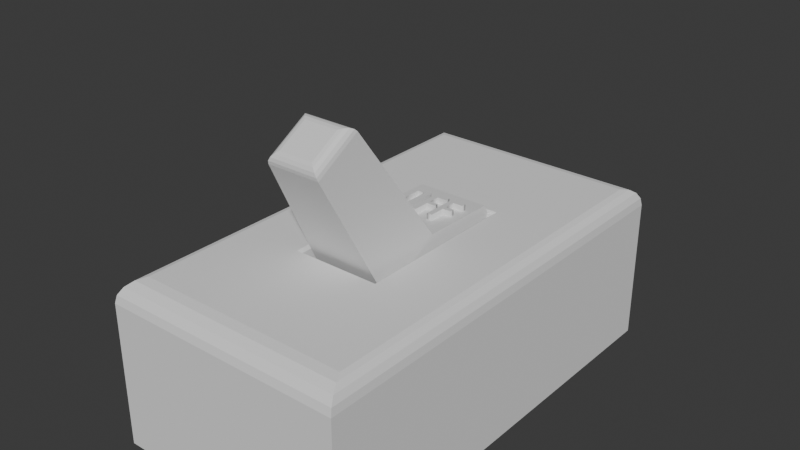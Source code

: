 # Source: lightswitch.blend  (saved by Blender 4.2.66; exported with 4.5.12 LTS)
import bpy
from mathutils import Matrix  # noqa: F401  (used for matrix-valued properties, if any)

bpy.ops.wm.read_factory_settings(use_empty=True)
scene = bpy.context.scene
scene.name = 'Scene'

# ---- collections
col_collection = bpy.data.collections.new('Collection'); scene.collection.children.link(col_collection)

# ---- materials (node trees are filled in below, after node groups)
mat_material_001 = bpy.data.materials.new('Material.001')
mat_material_002 = bpy.data.materials.new('Material.002')

# ---- material node trees
mat_material_001.use_nodes = True; mat_material_001.node_tree.nodes.clear()
_N = mat_material_001.node_tree.nodes; _L = mat_material_001.node_tree.links
n0 = _N.new('ShaderNodeBsdfPrincipled'); n0.name = 'Principled BSDF'; n0.location = (10, 300)
n1 = _N.new('ShaderNodeOutputMaterial'); n1.name = 'Material Output'; n1.location = (300, 300)
_L.new(n0.outputs[0], n1.inputs[0])
n1.is_active_output = True
mat_material_002.use_nodes = True; mat_material_002.node_tree.nodes.clear()
_N = mat_material_002.node_tree.nodes; _L = mat_material_002.node_tree.links
n0 = _N.new('ShaderNodeBsdfPrincipled'); n0.name = 'Principled BSDF'; n0.location = (10, 300)
n1 = _N.new('ShaderNodeOutputMaterial'); n1.name = 'Material Output'; n1.location = (300, 300)
_L.new(n0.outputs[0], n1.inputs[0])
n1.is_active_output = True

# ---- world
world_world = bpy.data.worlds.new('World'); scene.world = world_world
world_world.use_nodes = True; world_world.node_tree.nodes.clear()
_N = world_world.node_tree.nodes; _L = world_world.node_tree.links
n0 = _N.new('ShaderNodeOutputWorld'); n0.name = 'World Output'; n0.location = (300, 300)
n1 = _N.new('ShaderNodeBackground'); n1.name = 'Background'; n1.location = (10, 300)
n1.inputs[0].default_value = (0.05088, 0.05088, 0.05088, 1.0)
_L.new(n1.outputs[0], n0.inputs[0])
n0.is_active_output = True
world_world.color = (0.05088, 0.05088, 0.05088)
world_world.sun_shadow_jitter_overblur = 0.0

# ---- meshes
me_cube_001 = bpy.data.meshes.new('Cube.001')
me_cube_001.from_pydata([(-0.442, -0.4481, -0.1871), (-0.442, -0.4481, 0.7374), (-0.442, 0.4481, -0.1871), (-0.442, 0.4481, 0.7374), (0.442, -0.4481, -0.1871), (0.442, -0.4481, 0.7374), (0.442, 0.4481, -0.1871), (0.442, 0.4481, 0.7374), (-0.3246, -0.3291, 2.521), (-0.2074, -0.2117, 2.631), (-0.3134, -0.3179, 2.563), (-0.2873, -0.2917, 2.599), (-0.25, -0.2544, 2.622), (-0.2074, 0.2117, 2.631), (-0.3246, 0.3291, 2.521), (-0.25, 0.2544, 2.622), (-0.2873, 0.2917, 2.599), (-0.3134, 0.3179, 2.563), (0.2074, 0.2117, 2.631), (0.3246, 0.3291, 2.521), (0.25, 0.2544, 2.622), (0.2873, 0.2917, 2.599), (0.3134, 0.3179, 2.563), (0.2074, -0.2117, 2.631), (0.3246, -0.3291, 2.521), (0.25, -0.2544, 2.622), (0.2873, -0.2917, 2.599), (0.3134, -0.3179, 2.563), (1.242, 0.4481, 0.2374), (1.242, 0.4481, -0.2734), (1.242, -0.4481, -0.2734), (1.242, -0.4481, 0.2374), (-1.242, 0.4481, -0.2734), (-1.242, -0.4481, -0.2734), (-1.242, -0.4481, 0.2374), (-1.242, 0.4481, 0.2374), (-0.7115, -0.2563, 0.6519), (-1.096, -0.2563, 0.4123), (-1.096, -0.1969, 0.4123), (-0.8541, -0.08832, 0.5631), (-0.857, -0.08901, 0.5613), (-0.8598, -0.08964, 0.5596), (-0.8625, -0.09022, 0.5579), (-0.865, -0.09073, 0.5563), (-0.8675, -0.09118, 0.5548), (-0.8699, -0.09157, 0.5533), (-0.8721, -0.0919, 0.5519), (-0.8743, -0.09218, 0.5505), (-0.8764, -0.09239, 0.5493), (-0.8783, -0.09254, 0.5481), (-0.8801, -0.09263, 0.5469), (-0.8819, -0.09266, 0.5458), (-1.096, -0.09266, 0.4123), (-1.096, -0.02664, 0.4123), (-0.7115, -0.02664, 0.6519), (-0.7115, -0.086, 0.6519), (-0.9487, -0.1946, 0.5042), (-0.9458, -0.1939, 0.506), (-0.943, -0.1933, 0.5077), (-0.9403, -0.1927, 0.5094), (-0.9378, -0.1922, 0.511), (-0.9353, -0.1917, 0.5125), (-0.9329, -0.1913, 0.514), (-0.9307, -0.191, 0.5154), (-0.9285, -0.1907, 0.5168), (-0.9265, -0.1905, 0.5181), (-0.9245, -0.1904, 0.5193), (-0.9227, -0.1903, 0.5204), (-0.9209, -0.1902, 0.5215), (-0.7115, -0.1902, 0.6519), (-0.7469, 0.0278, 0.6299), (-1.061, 0.0278, 0.4342), (-1.067, 0.02808, 0.4307), (-1.072, 0.02894, 0.4275), (-1.076, 0.03037, 0.4247), (-1.081, 0.03237, 0.4221), (-1.084, 0.03494, 0.4198), (-1.087, 0.03808, 0.4178), (-1.09, 0.04179, 0.4161), (-1.092, 0.04607, 0.4148), (-1.094, 0.05093, 0.4137), (-1.095, 0.05635, 0.4129), (-1.096, 0.06235, 0.4125), (-1.096, 0.06892, 0.4123), (-1.096, 0.216, 0.4123), (-1.096, 0.2224, 0.4125), (-1.095, 0.2283, 0.4129), (-1.094, 0.2336, 0.4137), (-1.092, 0.2384, 0.4148), (-1.09, 0.2426, 0.4161), (-1.087, 0.2462, 0.4178), (-1.084, 0.2493, 0.4198), (-1.081, 0.2518, 0.4221), (-1.076, 0.2537, 0.4247), (-1.072, 0.2551, 0.4275), (-1.067, 0.256, 0.4307), (-1.061, 0.2563, 0.4342), (-0.7469, 0.2563, 0.6299), (-0.7413, 0.256, 0.6334), (-0.7361, 0.2551, 0.6366), (-0.7314, 0.2537, 0.6395), (-0.7273, 0.2518, 0.6421), (-0.7236, 0.2493, 0.6444), (-0.7204, 0.2462, 0.6464), (-0.7177, 0.2426, 0.6481), (-0.7155, 0.2384, 0.6495), (-0.7137, 0.2336, 0.6505), (-0.7125, 0.2283, 0.6513), (-0.7118, 0.2224, 0.6518), (-0.7115, 0.216, 0.6519), (-0.7115, 0.06892, 0.6519), (-0.7118, 0.06235, 0.6518), (-0.7125, 0.05635, 0.6513), (-0.7137, 0.05093, 0.6505), (-0.7155, 0.04607, 0.6495), (-0.7177, 0.04179, 0.6481), (-0.7204, 0.03808, 0.6464), (-0.7236, 0.03494, 0.6444), (-0.7273, 0.03237, 0.6421), (-0.7314, 0.03037, 0.6395), (-0.7361, 0.02894, 0.6366), (-0.7413, 0.02808, 0.6334), (-1.047, 0.1885, 0.4431), (-1.047, 0.09555, 0.4431), (-0.7609, 0.09555, 0.6211), (-0.7609, 0.1885, 0.6211), (-0.6375, -0.2563, 0.5331), (-1.022, -0.2563, 0.2935), (-1.022, -0.1969, 0.2935), (-0.7801, -0.08832, 0.4443), (-0.783, -0.08901, 0.4425), (-0.7858, -0.08964, 0.4407), (-0.7884, -0.09022, 0.4391), (-0.791, -0.09073, 0.4375), (-0.7935, -0.09118, 0.4359), (-0.7959, -0.09157, 0.4345), (-0.7981, -0.0919, 0.433), (-0.8003, -0.09218, 0.4317), (-0.8023, -0.09239, 0.4304), (-0.8043, -0.09254, 0.4292), (-0.8061, -0.09263, 0.4281), (-0.8078, -0.09266, 0.427), (-1.022, -0.09266, 0.2935), (-1.022, -0.02664, 0.2935), (-0.6375, -0.02664, 0.5331), (-0.6375, -0.086, 0.5331), (-0.8747, -0.1946, 0.3854), (-0.8718, -0.1939, 0.3872), (-0.869, -0.1933, 0.3889), (-0.8663, -0.1927, 0.3906), (-0.8638, -0.1922, 0.3922), (-0.8613, -0.1917, 0.3937), (-0.8589, -0.1913, 0.3952), (-0.8566, -0.191, 0.3966), (-0.8545, -0.1907, 0.3979), (-0.8524, -0.1905, 0.3992), (-0.8505, -0.1904, 0.4004), (-0.8487, -0.1903, 0.4016), (-0.8469, -0.1902, 0.4027), (-0.6375, -0.1902, 0.5331), (-0.6729, 0.0278, 0.511), (-0.987, 0.0278, 0.3154), (-0.9926, 0.02808, 0.3119), (-0.9978, 0.02894, 0.3087), (-1.002, 0.03037, 0.3058), (-1.007, 0.03237, 0.3032), (-1.01, 0.03494, 0.301), (-1.013, 0.03808, 0.299), (-1.016, 0.04179, 0.2973), (-1.018, 0.04607, 0.2959), (-1.02, 0.05093, 0.2949), (-1.021, 0.05635, 0.2941), (-1.022, 0.06235, 0.2937), (-1.022, 0.06892, 0.2935), (-1.022, 0.216, 0.2935), (-1.022, 0.2224, 0.2937), (-1.021, 0.2283, 0.2941), (-1.02, 0.2336, 0.2949), (-1.018, 0.2384, 0.2959), (-1.016, 0.2426, 0.2973), (-1.013, 0.2462, 0.299), (-1.01, 0.2493, 0.301), (-1.007, 0.2518, 0.3032), (-1.002, 0.2537, 0.3058), (-0.9978, 0.2551, 0.3087), (-0.9926, 0.256, 0.3119), (-0.987, 0.2563, 0.3154), (-0.6729, 0.2563, 0.511), (-0.6673, 0.256, 0.5146), (-0.6621, 0.2551, 0.5178), (-0.6574, 0.2537, 0.5207), (-0.6533, 0.2518, 0.5233), (-0.6496, 0.2493, 0.5256), (-0.6464, 0.2462, 0.5276), (-0.6437, 0.2426, 0.5293), (-0.6415, 0.2384, 0.5306), (-0.6397, 0.2336, 0.5317), (-0.6385, 0.2283, 0.5325), (-0.6378, 0.2224, 0.5329), (-0.6375, 0.216, 0.5331), (-0.6375, 0.06892, 0.5331), (-0.6378, 0.06235, 0.5329), (-0.6385, 0.05635, 0.5325), (-0.6397, 0.05093, 0.5317), (-0.6415, 0.04607, 0.5306), (-0.6437, 0.04179, 0.5293), (-0.6464, 0.03808, 0.5276), (-0.6496, 0.03494, 0.5256), (-0.6533, 0.03237, 0.5233), (-0.6574, 0.03037, 0.5207), (-0.6621, 0.02894, 0.5178), (-0.6673, 0.02808, 0.5146), (-0.9728, 0.1885, 0.3243), (-0.9728, 0.09555, 0.3243), (-0.6869, 0.09555, 0.5023), (-0.6869, 0.1885, 0.5023), (-0.6729, 0.0278, 0.511), (-0.7469, 0.0278, 0.6299), (-0.987, 0.0278, 0.3154), (-1.061, 0.0278, 0.4342), (-0.9926, 0.02808, 0.3119), (-1.067, 0.02808, 0.4307), (-0.9978, 0.02894, 0.3087), (-1.072, 0.02894, 0.4275), (-1.002, 0.03037, 0.3058), (-1.076, 0.03037, 0.4247), (-1.007, 0.03237, 0.3032), (-1.081, 0.03237, 0.4221), (-1.01, 0.03494, 0.301), (-1.084, 0.03494, 0.4198), (-1.013, 0.03808, 0.299), (-1.087, 0.03808, 0.4178), (-1.016, 0.04179, 0.2973), (-1.09, 0.04179, 0.4161), (-1.018, 0.04607, 0.2959), (-1.092, 0.04607, 0.4148), (-1.02, 0.05093, 0.2949), (-1.094, 0.05093, 0.4137), (-1.021, 0.05635, 0.2941), (-1.095, 0.05635, 0.4129), (-1.022, 0.06235, 0.2937), (-1.096, 0.06235, 0.4125), (-1.022, 0.06892, 0.2935), (-1.096, 0.06892, 0.4123), (-1.022, 0.216, 0.2935), (-1.096, 0.216, 0.4123), (-1.022, 0.2224, 0.2937), (-1.096, 0.2224, 0.4125), (-1.021, 0.2283, 0.2941), (-1.095, 0.2283, 0.4129), (-1.02, 0.2336, 0.2949), (-1.094, 0.2336, 0.4137), (-1.018, 0.2384, 0.2959), (-1.092, 0.2384, 0.4148), (-1.016, 0.2426, 0.2973), (-1.09, 0.2426, 0.4161), (-1.013, 0.2462, 0.299), (-1.087, 0.2462, 0.4178), (-1.01, 0.2493, 0.301), (-1.084, 0.2493, 0.4198), (-1.007, 0.2518, 0.3032), (-1.081, 0.2518, 0.4221), (-1.002, 0.2537, 0.3058), (-1.076, 0.2537, 0.4247), (-0.9978, 0.2551, 0.3087), (-1.072, 0.2551, 0.4275), (-0.9926, 0.256, 0.3119), (-1.067, 0.256, 0.4307), (-0.987, 0.2563, 0.3154), (-1.061, 0.2563, 0.4342), (-0.6729, 0.2563, 0.511), (-0.7469, 0.2563, 0.6299), (-0.6673, 0.256, 0.5146), (-0.7413, 0.256, 0.6334), (-0.6621, 0.2551, 0.5178), (-0.7361, 0.2551, 0.6366), (-0.6574, 0.2537, 0.5207), (-0.7314, 0.2537, 0.6395), (-0.6533, 0.2518, 0.5233), (-0.7273, 0.2518, 0.6421), (-0.6496, 0.2493, 0.5256), (-0.7236, 0.2493, 0.6444), (-0.6464, 0.2462, 0.5276), (-0.7204, 0.2462, 0.6464), (-0.6437, 0.2426, 0.5293), (-0.7177, 0.2426, 0.6481), (-0.6415, 0.2384, 0.5306), (-0.7155, 0.2384, 0.6495), (-0.6397, 0.2336, 0.5317), (-0.7137, 0.2336, 0.6505), (-0.6385, 0.2283, 0.5325), (-0.7125, 0.2283, 0.6513), (-0.6378, 0.2224, 0.5329), (-0.7118, 0.2224, 0.6518), (-0.6375, 0.216, 0.5331), (-0.7115, 0.216, 0.6519), (-0.6375, 0.06892, 0.5331), (-0.7115, 0.06892, 0.6519), (-0.6378, 0.06235, 0.5329), (-0.7118, 0.06235, 0.6518), (-0.6385, 0.05635, 0.5325), (-0.7125, 0.05635, 0.6513), (-0.6397, 0.05093, 0.5317), (-0.7137, 0.05093, 0.6505), (-0.6415, 0.04607, 0.5306), (-0.7155, 0.04607, 0.6495), (-0.6437, 0.04179, 0.5293), (-0.7177, 0.04179, 0.6481), (-0.6464, 0.03808, 0.5276), (-0.7204, 0.03808, 0.6464), (-0.6496, 0.03494, 0.5256), (-0.7236, 0.03494, 0.6444), (-0.6533, 0.03237, 0.5233), (-0.7273, 0.03237, 0.6421), (-0.6574, 0.03037, 0.5207), (-0.7314, 0.03037, 0.6395), (-0.6621, 0.02894, 0.5178), (-0.7361, 0.02894, 0.6366), (-0.6673, 0.02808, 0.5146), (-0.7413, 0.02808, 0.6334), (-0.9728, 0.1885, 0.3243), (-1.047, 0.1885, 0.4431), (-0.9728, 0.09555, 0.3243), (-1.047, 0.09555, 0.4431), (-0.6869, 0.09555, 0.5023), (-0.7609, 0.09555, 0.6211), (-0.6869, 0.1885, 0.5023), (-0.7609, 0.1885, 0.6211), (-0.6375, -0.2563, 0.5331), (-0.7115, -0.2563, 0.6519), (-1.022, -0.2563, 0.2935), (-1.096, -0.2563, 0.4123), (-1.022, -0.1969, 0.2935), (-1.096, -0.1969, 0.4123), (-0.7801, -0.08832, 0.4443), (-0.8541, -0.08832, 0.5631), (-0.783, -0.08901, 0.4425), (-0.857, -0.08901, 0.5613), (-0.7858, -0.08964, 0.4407), (-0.8598, -0.08964, 0.5596), (-0.7884, -0.09022, 0.4391), (-0.8625, -0.09022, 0.5579), (-0.791, -0.09073, 0.4375), (-0.865, -0.09073, 0.5563), (-0.7935, -0.09118, 0.4359), (-0.8675, -0.09118, 0.5548), (-0.7959, -0.09157, 0.4345), (-0.8699, -0.09157, 0.5533), (-0.7981, -0.0919, 0.433), (-0.8721, -0.0919, 0.5519), (-0.8003, -0.09218, 0.4317), (-0.8743, -0.09218, 0.5505), (-0.8023, -0.09239, 0.4304), (-0.8764, -0.09239, 0.5493), (-0.8043, -0.09254, 0.4292), (-0.8783, -0.09254, 0.5481), (-0.8061, -0.09263, 0.4281), (-0.8801, -0.09263, 0.5469), (-0.8078, -0.09266, 0.427), (-0.8819, -0.09266, 0.5458), (-1.022, -0.09266, 0.2935), (-1.096, -0.09266, 0.4123), (-1.022, -0.02664, 0.2935), (-1.096, -0.02664, 0.4123), (-0.6375, -0.02664, 0.5331), (-0.7115, -0.02664, 0.6519), (-0.6375, -0.086, 0.5331), (-0.7115, -0.086, 0.6519), (-0.8747, -0.1946, 0.3854), (-0.9487, -0.1946, 0.5042), (-0.8718, -0.1939, 0.3872), (-0.9458, -0.1939, 0.506), (-0.869, -0.1933, 0.3889), (-0.943, -0.1933, 0.5077), (-0.8663, -0.1927, 0.3906), (-0.9403, -0.1927, 0.5094), (-0.8638, -0.1922, 0.3922), (-0.9378, -0.1922, 0.511), (-0.8613, -0.1917, 0.3937), (-0.9353, -0.1917, 0.5125), (-0.8589, -0.1913, 0.3952), (-0.9329, -0.1913, 0.514), (-0.8566, -0.191, 0.3966), (-0.9307, -0.191, 0.5154), (-0.8545, -0.1907, 0.3979), (-0.9285, -0.1907, 0.5168), (-0.8524, -0.1905, 0.3992), (-0.9265, -0.1905, 0.5181), (-0.8505, -0.1904, 0.4004), (-0.9245, -0.1904, 0.5193), (-0.8487, -0.1903, 0.4016), (-0.9227, -0.1903, 0.5204), (-0.8469, -0.1902, 0.4027), (-0.9209, -0.1902, 0.5215), (-0.6375, -0.1902, 0.5331), (-0.7115, -0.1902, 0.6519), (1.08, -0.3537, 0.4226), (1.029, -0.3537, 0.4543), (1.029, -0.2364, 0.4543), (0.915, -0.2364, 0.5252), (0.915, -0.3366, 0.5252), (0.8652, -0.3366, 0.5562), (0.8652, -0.2364, 0.5562), (0.6951, -0.2364, 0.6622), (0.6951, -0.1687, 0.6622), (1.08, -0.1687, 0.4226), (1.08, -0.1302, 0.4226), (1.029, -0.1302, 0.4543), (1.029, -0.01289, 0.4543), (0.915, -0.01289, 0.5252), (0.915, -0.1131, 0.5252), (0.8652, -0.1131, 0.5562), (0.8652, -0.01289, 0.5562), (0.6951, -0.01289, 0.6622), (0.6951, 0.05487, 0.6622), (1.08, 0.05487, 0.4226), (1.044, 0.1093, 0.4446), (0.7302, 0.1093, 0.6403), (0.7246, 0.1096, 0.6438), (0.7195, 0.1105, 0.647), (0.7148, 0.1119, 0.6499), (0.7107, 0.1139, 0.6524), (0.707, 0.1164, 0.6547), (0.7039, 0.1196, 0.6567), (0.7012, 0.1233, 0.6584), (0.699, 0.1276, 0.6597), (0.6973, 0.1324, 0.6608), (0.696, 0.1379, 0.6616), (0.6953, 0.1439, 0.662), (0.6951, 0.1504, 0.6622), (0.6951, 0.2975, 0.6622), (0.6953, 0.304, 0.662), (0.696, 0.3098, 0.6616), (0.6973, 0.3151, 0.6608), (0.699, 0.3199, 0.6597), (0.7012, 0.3241, 0.6584), (0.7039, 0.3277, 0.6567), (0.707, 0.3308, 0.6547), (0.7107, 0.3333, 0.6524), (0.7148, 0.3353, 0.6499), (0.7195, 0.3367, 0.647), (0.7246, 0.3375, 0.6438), (0.7302, 0.3378, 0.6403), (1.044, 0.3378, 0.4446), (1.05, 0.3375, 0.4411), (1.055, 0.3367, 0.4379), (1.06, 0.3353, 0.435), (1.064, 0.3333, 0.4324), (1.068, 0.3308, 0.4301), (1.071, 0.3277, 0.4281), (1.074, 0.3241, 0.4264), (1.076, 0.3199, 0.425), (1.078, 0.3151, 0.424), (1.079, 0.3098, 0.4232), (1.079, 0.304, 0.4227), (1.08, 0.2975, 0.4226), (1.08, 0.1504, 0.4226), (1.079, 0.1439, 0.4227), (1.079, 0.1379, 0.4232), (1.078, 0.1324, 0.424), (1.076, 0.1276, 0.425), (1.074, 0.1233, 0.4264), (1.071, 0.1196, 0.4281), (1.068, 0.1164, 0.4301), (1.064, 0.1139, 0.4324), (1.06, 0.1119, 0.435), (1.055, 0.1105, 0.4379), (1.05, 0.1096, 0.4411), (0.7445, 0.27, 0.6314), (0.7445, 0.1771, 0.6314), (1.03, 0.1771, 0.4534), (1.03, 0.27, 0.4534), (1.006, -0.3537, 0.3038), (0.9548, -0.3537, 0.3354), (0.9548, -0.2364, 0.3354), (0.841, -0.2364, 0.4063), (0.841, -0.3366, 0.4063), (0.7911, -0.3366, 0.4374), (0.7911, -0.2364, 0.4374), (0.6211, -0.2364, 0.5433), (0.6211, -0.1687, 0.5433), (1.006, -0.1687, 0.3038), (1.006, -0.1302, 0.3038), (0.9548, -0.1302, 0.3354), (0.9548, -0.01289, 0.3354), (0.841, -0.01289, 0.4063), (0.841, -0.1131, 0.4063), (0.7911, -0.1131, 0.4374), (0.7911, -0.01289, 0.4374), (0.6211, -0.01289, 0.5433), (0.6211, 0.05487, 0.5433), (1.006, 0.05487, 0.3038), (0.9703, 0.1093, 0.3258), (0.6562, 0.1093, 0.5214), (0.6506, 0.1096, 0.5249), (0.6455, 0.1105, 0.5281), (0.6408, 0.1119, 0.531), (0.6367, 0.1139, 0.5336), (0.633, 0.1164, 0.5359), (0.6298, 0.1196, 0.5379), (0.6272, 0.1233, 0.5395), (0.625, 0.1276, 0.5409), (0.6233, 0.1324, 0.542), (0.622, 0.1379, 0.5427), (0.6213, 0.1439, 0.5432), (0.6211, 0.1504, 0.5433), (0.6211, 0.2975, 0.5433), (0.6213, 0.304, 0.5432), (0.622, 0.3098, 0.5427), (0.6233, 0.3151, 0.542), (0.625, 0.3199, 0.5409), (0.6272, 0.3241, 0.5395), (0.6298, 0.3277, 0.5379), (0.633, 0.3308, 0.5359), (0.6367, 0.3333, 0.5336), (0.6408, 0.3353, 0.531), (0.6455, 0.3367, 0.5281), (0.6506, 0.3375, 0.5249), (0.6562, 0.3378, 0.5214), (0.9703, 0.3378, 0.3258), (0.976, 0.3375, 0.3223), (0.9811, 0.3367, 0.3191), (0.9858, 0.3353, 0.3162), (0.99, 0.3333, 0.3136), (0.9937, 0.3308, 0.3113), (0.9969, 0.3277, 0.3093), (0.9996, 0.3241, 0.3076), (1.002, 0.3199, 0.3062), (1.003, 0.3151, 0.3051), (1.005, 0.3098, 0.3044), (1.005, 0.304, 0.3039), (1.006, 0.2975, 0.3038), (1.006, 0.1504, 0.3038), (1.005, 0.1439, 0.3039), (1.005, 0.1379, 0.3044), (1.003, 0.1324, 0.3051), (1.002, 0.1276, 0.3062), (0.9996, 0.1233, 0.3076), (0.9969, 0.1196, 0.3093), (0.9937, 0.1164, 0.3113), (0.99, 0.1139, 0.3136), (0.9858, 0.1119, 0.3162), (0.9811, 0.1105, 0.3191), (0.976, 0.1096, 0.3223), (0.6705, 0.27, 0.5126), (0.6705, 0.1771, 0.5126), (0.9563, 0.1771, 0.3345), (0.9563, 0.27, 0.3345), (0.9703, 0.1093, 0.3258), (1.044, 0.1093, 0.4446), (0.6562, 0.1093, 0.5214), (0.7302, 0.1093, 0.6403), (0.6506, 0.1096, 0.5249), (0.7246, 0.1096, 0.6438), (0.6455, 0.1105, 0.5281), (0.7195, 0.1105, 0.647), (0.6408, 0.1119, 0.531), (0.7148, 0.1119, 0.6499), (0.6367, 0.1139, 0.5336), (0.7107, 0.1139, 0.6524), (0.633, 0.1164, 0.5359), (0.707, 0.1164, 0.6547), (0.6298, 0.1196, 0.5379), (0.7039, 0.1196, 0.6567), (0.6272, 0.1233, 0.5395), (0.7012, 0.1233, 0.6584), (0.625, 0.1276, 0.5409), (0.699, 0.1276, 0.6597), (0.6233, 0.1324, 0.542), (0.6973, 0.1324, 0.6608), (0.622, 0.1379, 0.5427), (0.696, 0.1379, 0.6616), (0.6213, 0.1439, 0.5432), (0.6953, 0.1439, 0.662), (0.6211, 0.1504, 0.5433), (0.6951, 0.1504, 0.6622), (0.6211, 0.2975, 0.5433), (0.6951, 0.2975, 0.6622), (0.6213, 0.304, 0.5432), (0.6953, 0.304, 0.662), (0.622, 0.3098, 0.5427), (0.696, 0.3098, 0.6616), (0.6233, 0.3151, 0.542), (0.6973, 0.3151, 0.6608), (0.625, 0.3199, 0.5409), (0.699, 0.3199, 0.6597), (0.6272, 0.3241, 0.5395), (0.7012, 0.3241, 0.6584), (0.6298, 0.3277, 0.5379), (0.7039, 0.3277, 0.6567), (0.633, 0.3308, 0.5359), (0.707, 0.3308, 0.6547), (0.6367, 0.3333, 0.5336), (0.7107, 0.3333, 0.6524), (0.6408, 0.3353, 0.531), (0.7148, 0.3353, 0.6499), (0.6455, 0.3367, 0.5281), (0.7195, 0.3367, 0.647), (0.6506, 0.3375, 0.5249), (0.7246, 0.3375, 0.6438), (0.6562, 0.3378, 0.5214), (0.7302, 0.3378, 0.6403), (0.9703, 0.3378, 0.3258), (1.044, 0.3378, 0.4446), (0.976, 0.3375, 0.3223), (1.05, 0.3375, 0.4411), (0.9811, 0.3367, 0.3191), (1.055, 0.3367, 0.4379), (0.9858, 0.3353, 0.3162), (1.06, 0.3353, 0.435), (0.99, 0.3333, 0.3136), (1.064, 0.3333, 0.4324), (0.9937, 0.3308, 0.3113), (1.068, 0.3308, 0.4301), (0.9969, 0.3277, 0.3093), (1.071, 0.3277, 0.4281), (0.9996, 0.3241, 0.3076), (1.074, 0.3241, 0.4264), (1.002, 0.3199, 0.3062), (1.076, 0.3199, 0.425), (1.003, 0.3151, 0.3051), (1.078, 0.3151, 0.424), (1.005, 0.3098, 0.3044), (1.079, 0.3098, 0.4232), (1.005, 0.304, 0.3039), (1.079, 0.304, 0.4227), (1.006, 0.2975, 0.3038), (1.08, 0.2975, 0.4226), (1.006, 0.1504, 0.3038), (1.08, 0.1504, 0.4226), (1.005, 0.1439, 0.3039), (1.079, 0.1439, 0.4227), (1.005, 0.1379, 0.3044), (1.079, 0.1379, 0.4232), (1.003, 0.1324, 0.3051), (1.078, 0.1324, 0.424), (1.002, 0.1276, 0.3062), (1.076, 0.1276, 0.425), (0.9996, 0.1233, 0.3076), (1.074, 0.1233, 0.4264), (0.9969, 0.1196, 0.3093), (1.071, 0.1196, 0.4281), (0.9937, 0.1164, 0.3113), (1.068, 0.1164, 0.4301), (0.99, 0.1139, 0.3136), (1.064, 0.1139, 0.4324), (0.9858, 0.1119, 0.3162), (1.06, 0.1119, 0.435), (0.9811, 0.1105, 0.3191), (1.055, 0.1105, 0.4379), (0.976, 0.1096, 0.3223), (1.05, 0.1096, 0.4411), (0.6705, 0.27, 0.5126), (0.7445, 0.27, 0.6314), (0.6705, 0.1771, 0.5126), (0.7445, 0.1771, 0.6314), (0.9563, 0.1771, 0.3345), (1.03, 0.1771, 0.4534), (0.9563, 0.27, 0.3345), (1.03, 0.27, 0.4534), (1.006, -0.1302, 0.3038), (1.08, -0.1302, 0.4226), (0.9548, -0.1302, 0.3354), (1.029, -0.1302, 0.4543), (0.9548, -0.01289, 0.3354), (1.029, -0.01289, 0.4543), (0.841, -0.01289, 0.4063), (0.915, -0.01289, 0.5252), (0.841, -0.1131, 0.4063), (0.915, -0.1131, 0.5252), (0.7911, -0.1131, 0.4374), (0.8652, -0.1131, 0.5562), (0.7911, -0.01289, 0.4374), (0.8652, -0.01289, 0.5562), (0.6211, -0.01289, 0.5433), (0.6951, -0.01289, 0.6622), (0.6211, 0.05487, 0.5433), (0.6951, 0.05487, 0.6622), (1.006, 0.05487, 0.3038), (1.08, 0.05487, 0.4226), (1.006, -0.3537, 0.3038), (1.08, -0.3537, 0.4226), (0.9548, -0.3537, 0.3354), (1.029, -0.3537, 0.4543), (0.9548, -0.2364, 0.3354), (1.029, -0.2364, 0.4543), (0.841, -0.2364, 0.4063), (0.915, -0.2364, 0.5252), (0.841, -0.3366, 0.4063), (0.915, -0.3366, 0.5252), (0.7911, -0.3366, 0.4374), (0.8652, -0.3366, 0.5562), (0.7911, -0.2364, 0.4374), (0.8652, -0.2364, 0.5562), (0.6211, -0.2364, 0.5433), (0.6951, -0.2364, 0.6622), (0.6211, -0.1687, 0.5433), (0.6951, -0.1687, 0.6622), (1.006, -0.1687, 0.3038), (1.08, -0.1687, 0.4226)], [], [(3, 2, 32, 35), (2, 3, 7, 6), (5, 4, 30, 31), (4, 5, 1, 0), (2, 6, 4, 0), (5, 7, 19, 24), (1, 5, 24, 8), (18, 13, 9, 23), (7, 3, 14, 19), (9, 13, 15, 12), (12, 15, 16, 11), (11, 16, 17, 10), (10, 17, 14, 8), (13, 18, 20, 15), (15, 20, 21, 16), (16, 21, 22, 17), (17, 22, 19, 14), (18, 23, 25, 20), (20, 25, 26, 21), (21, 26, 27, 22), (22, 27, 24, 19), (23, 9, 12, 25), (25, 12, 11, 26), (26, 11, 10, 27), (27, 10, 8, 24), (3, 1, 8, 14), (29, 28, 31, 30), (4, 6, 29, 30), (7, 5, 31, 28), (6, 7, 28, 29), (33, 34, 35, 32), (0, 1, 34, 33), (1, 3, 35, 34), (2, 0, 33, 32), (53, 55, 54), (53, 39, 55), (39, 56, 55), (68, 36, 69), (68, 37, 36), (53, 40, 39), (38, 56, 39), (53, 41, 40), (53, 42, 41), (53, 43, 42), (53, 44, 43), (53, 45, 44), (53, 46, 45), (53, 47, 46), (53, 48, 47), (53, 49, 48), (53, 50, 49), (53, 51, 50), (53, 52, 51), (67, 37, 68), (66, 37, 67), (65, 37, 66), (64, 37, 65), (63, 37, 64), (62, 37, 63), (61, 37, 62), (60, 37, 61), (59, 37, 60), (58, 37, 59), (57, 37, 58), (56, 37, 57), (38, 37, 56), (108, 110, 109), (108, 111, 110), (108, 112, 111), (107, 112, 108), (107, 113, 112), (106, 113, 107), (106, 114, 113), (105, 114, 106), (105, 115, 114), (104, 115, 105), (104, 116, 115), (103, 116, 104), (103, 117, 116), (102, 117, 103), (102, 118, 117), (101, 118, 102), (101, 119, 118), (100, 119, 101), (100, 120, 119), (99, 120, 100), (99, 121, 120), (98, 121, 99), (98, 70, 121), (97, 70, 98), (96, 125, 97), (125, 70, 97), (125, 124, 70), (124, 71, 70), (96, 122, 125), (123, 71, 124), (96, 123, 122), (96, 71, 123), (95, 71, 96), (95, 72, 71), (94, 72, 95), (94, 73, 72), (93, 73, 94), (93, 74, 73), (93, 75, 74), (92, 75, 93), (92, 76, 75), (91, 76, 92), (91, 77, 76), (90, 77, 91), (90, 78, 77), (89, 78, 90), (89, 79, 78), (88, 79, 89), (88, 80, 79), (87, 80, 88), (87, 81, 80), (86, 81, 87), (86, 82, 81), (85, 82, 86), (85, 83, 82), (84, 83, 85), (143, 144, 145), (143, 145, 129), (129, 145, 146), (158, 159, 126), (158, 126, 127), (143, 129, 130), (128, 129, 146), (143, 130, 131), (143, 131, 132), (143, 132, 133), (143, 133, 134), (143, 134, 135), (143, 135, 136), (143, 136, 137), (143, 137, 138), (143, 138, 139), (143, 139, 140), (143, 140, 141), (143, 141, 142), (157, 158, 127), (156, 157, 127), (155, 156, 127), (154, 155, 127), (153, 154, 127), (152, 153, 127), (151, 152, 127), (150, 151, 127), (149, 150, 127), (148, 149, 127), (147, 148, 127), (146, 147, 127), (128, 146, 127), (198, 199, 200), (198, 200, 201), (198, 201, 202), (197, 198, 202), (197, 202, 203), (196, 197, 203), (196, 203, 204), (195, 196, 204), (195, 204, 205), (194, 195, 205), (194, 205, 206), (193, 194, 206), (193, 206, 207), (192, 193, 207), (192, 207, 208), (191, 192, 208), (191, 208, 209), (190, 191, 209), (190, 209, 210), (189, 190, 210), (189, 210, 211), (188, 189, 211), (188, 211, 160), (187, 188, 160), (186, 187, 215), (215, 187, 160), (215, 160, 214), (214, 160, 161), (186, 215, 212), (213, 214, 161), (186, 212, 213), (186, 213, 161), (185, 186, 161), (185, 161, 162), (184, 185, 162), (184, 162, 163), (183, 184, 163), (183, 163, 164), (183, 164, 165), (182, 183, 165), (182, 165, 166), (181, 182, 166), (181, 166, 167), (180, 181, 167), (180, 167, 168), (179, 180, 168), (179, 168, 169), (178, 179, 169), (178, 169, 170), (177, 178, 170), (177, 170, 171), (176, 177, 171), (176, 171, 172), (175, 176, 172), (175, 172, 173), (174, 175, 173), (217, 219, 218, 216), (219, 221, 220, 218), (221, 223, 222, 220), (223, 225, 224, 222), (225, 227, 226, 224), (227, 229, 228, 226), (229, 231, 230, 228), (231, 233, 232, 230), (233, 235, 234, 232), (235, 237, 236, 234), (237, 239, 238, 236), (239, 241, 240, 238), (241, 243, 242, 240), (243, 245, 244, 242), (245, 247, 246, 244), (247, 249, 248, 246), (249, 251, 250, 248), (251, 253, 252, 250), (253, 255, 254, 252), (255, 257, 256, 254), (257, 259, 258, 256), (259, 261, 260, 258), (261, 263, 262, 260), (263, 265, 264, 262), (265, 267, 266, 264), (267, 269, 268, 266), (269, 271, 270, 268), (271, 273, 272, 270), (273, 275, 274, 272), (275, 277, 276, 274), (277, 279, 278, 276), (279, 281, 280, 278), (281, 283, 282, 280), (283, 285, 284, 282), (285, 287, 286, 284), (287, 289, 288, 286), (289, 291, 290, 288), (291, 293, 292, 290), (293, 295, 294, 292), (295, 297, 296, 294), (297, 299, 298, 296), (299, 301, 300, 298), (301, 303, 302, 300), (303, 305, 304, 302), (305, 307, 306, 304), (307, 309, 308, 306), (309, 311, 310, 308), (311, 313, 312, 310), (313, 315, 314, 312), (315, 317, 316, 314), (317, 319, 318, 316), (319, 217, 216, 318), (321, 323, 322, 320), (323, 325, 324, 322), (325, 327, 326, 324), (327, 321, 320, 326), (329, 331, 330, 328), (331, 333, 332, 330), (333, 335, 334, 332), (335, 337, 336, 334), (337, 339, 338, 336), (339, 341, 340, 338), (341, 343, 342, 340), (343, 345, 344, 342), (345, 347, 346, 344), (347, 349, 348, 346), (349, 351, 350, 348), (351, 353, 352, 350), (353, 355, 354, 352), (355, 357, 356, 354), (357, 359, 358, 356), (359, 361, 360, 358), (361, 363, 362, 360), (363, 365, 364, 362), (365, 367, 366, 364), (367, 369, 368, 366), (369, 371, 370, 368), (371, 373, 372, 370), (373, 375, 374, 372), (375, 377, 376, 374), (377, 379, 378, 376), (379, 381, 380, 378), (381, 383, 382, 380), (383, 385, 384, 382), (385, 387, 386, 384), (387, 389, 388, 386), (389, 391, 390, 388), (391, 393, 392, 390), (393, 395, 394, 392), (395, 329, 328, 394), (404, 398, 405), (398, 396, 405), (398, 397, 396), (404, 399, 398), (404, 402, 399), (402, 400, 399), (402, 401, 400), (404, 403, 402), (414, 408, 415), (408, 406, 415), (408, 407, 406), (414, 409, 408), (414, 412, 409), (412, 410, 409), (412, 411, 410), (414, 413, 412), (454, 456, 455), (454, 457, 456), (454, 458, 457), (453, 458, 454), (453, 459, 458), (452, 459, 453), (452, 460, 459), (451, 460, 452), (451, 461, 460), (450, 461, 451), (450, 462, 461), (449, 462, 450), (449, 463, 462), (448, 463, 449), (448, 464, 463), (447, 464, 448), (447, 465, 464), (446, 465, 447), (446, 466, 465), (445, 466, 446), (445, 467, 466), (444, 467, 445), (444, 416, 467), (443, 416, 444), (442, 471, 443), (471, 416, 443), (471, 470, 416), (470, 417, 416), (442, 468, 471), (469, 417, 470), (442, 469, 468), (442, 417, 469), (441, 417, 442), (441, 418, 417), (440, 418, 441), (440, 419, 418), (439, 419, 440), (439, 420, 419), (439, 421, 420), (438, 421, 439), (438, 422, 421), (437, 422, 438), (437, 423, 422), (436, 423, 437), (436, 424, 423), (435, 424, 436), (435, 425, 424), (434, 425, 435), (434, 426, 425), (433, 426, 434), (433, 427, 426), (432, 427, 433), (432, 428, 427), (431, 428, 432), (431, 429, 428), (430, 429, 431), (480, 481, 474), (474, 481, 472), (474, 472, 473), (480, 474, 475), (480, 475, 478), (478, 475, 476), (478, 476, 477), (480, 478, 479), (490, 491, 484), (484, 491, 482), (484, 482, 483), (490, 484, 485), (490, 485, 488), (488, 485, 486), (488, 486, 487), (490, 488, 489), (530, 531, 532), (530, 532, 533), (530, 533, 534), (529, 530, 534), (529, 534, 535), (528, 529, 535), (528, 535, 536), (527, 528, 536), (527, 536, 537), (526, 527, 537), (526, 537, 538), (525, 526, 538), (525, 538, 539), (524, 525, 539), (524, 539, 540), (523, 524, 540), (523, 540, 541), (522, 523, 541), (522, 541, 542), (521, 522, 542), (521, 542, 543), (520, 521, 543), (520, 543, 492), (519, 520, 492), (518, 519, 547), (547, 519, 492), (547, 492, 546), (546, 492, 493), (518, 547, 544), (545, 546, 493), (518, 544, 545), (518, 545, 493), (517, 518, 493), (517, 493, 494), (516, 517, 494), (516, 494, 495), (515, 516, 495), (515, 495, 496), (515, 496, 497), (514, 515, 497), (514, 497, 498), (513, 514, 498), (513, 498, 499), (512, 513, 499), (512, 499, 500), (511, 512, 500), (511, 500, 501), (510, 511, 501), (510, 501, 502), (509, 510, 502), (509, 502, 503), (508, 509, 503), (508, 503, 504), (507, 508, 504), (507, 504, 505), (506, 507, 505), (549, 551, 550, 548), (551, 553, 552, 550), (553, 555, 554, 552), (555, 557, 556, 554), (557, 559, 558, 556), (559, 561, 560, 558), (561, 563, 562, 560), (563, 565, 564, 562), (565, 567, 566, 564), (567, 569, 568, 566), (569, 571, 570, 568), (571, 573, 572, 570), (573, 575, 574, 572), (575, 577, 576, 574), (577, 579, 578, 576), (579, 581, 580, 578), (581, 583, 582, 580), (583, 585, 584, 582), (585, 587, 586, 584), (587, 589, 588, 586), (589, 591, 590, 588), (591, 593, 592, 590), (593, 595, 594, 592), (595, 597, 596, 594), (597, 599, 598, 596), (599, 601, 600, 598), (601, 603, 602, 600), (603, 605, 604, 602), (605, 607, 606, 604), (607, 609, 608, 606), (609, 611, 610, 608), (611, 613, 612, 610), (613, 615, 614, 612), (615, 617, 616, 614), (617, 619, 618, 616), (619, 621, 620, 618), (621, 623, 622, 620), (623, 625, 624, 622), (625, 627, 626, 624), (627, 629, 628, 626), (629, 631, 630, 628), (631, 633, 632, 630), (633, 635, 634, 632), (635, 637, 636, 634), (637, 639, 638, 636), (639, 641, 640, 638), (641, 643, 642, 640), (643, 645, 644, 642), (645, 647, 646, 644), (647, 649, 648, 646), (649, 651, 650, 648), (651, 549, 548, 650), (653, 655, 654, 652), (655, 657, 656, 654), (657, 659, 658, 656), (659, 653, 652, 658), (661, 663, 662, 660), (663, 665, 664, 662), (665, 667, 666, 664), (667, 669, 668, 666), (669, 671, 670, 668), (671, 673, 672, 670), (673, 675, 674, 672), (675, 677, 676, 674), (677, 679, 678, 676), (679, 661, 660, 678), (681, 683, 682, 680), (683, 685, 684, 682), (685, 687, 686, 684), (687, 689, 688, 686), (689, 691, 690, 688), (691, 693, 692, 690), (693, 695, 694, 692), (695, 697, 696, 694), (697, 699, 698, 696), (699, 681, 680, 698)])
me_cube_001.polygons.foreach_set('use_smooth', [0, 0, 0, 0, 0, 0, 0, 0, 0, 0, 0, 0, 0, 0, 0, 0, 0, 0, 0, 0, 0, 0, 0, 0, 0, 0, 0, 0, 0, 0, 0, 0, 0, 0, 0, 0, 0, 0, 0, 0, 0, 0, 0, 0, 0, 0, 0, 0, 0, 0, 0, 0, 0, 0, 0, 0, 0, 0, 0, 0, 0, 0, 0, 0, 0, 0, 0, 0, 0, 0, 0, 0, 0, 0, 0, 0, 0, 0, 0, 0, 0, 0, 0, 0, 0, 0, 0, 0, 0, 0, 0, 0, 0, 0, 0, 0, 0, 0, 0, 0, 0, 0, 0, 0, 0, 0, 0, 0, 0, 0, 0, 0, 0, 0, 0, 0, 0, 0, 0, 0, 0, 0, 0, 0, 0, 0, 0, 0, 0, 0, 0, 0, 0, 0, 0, 0, 0, 0, 0, 0, 0, 0, 0, 0, 0, 0, 0, 0, 0, 0, 0, 0, 0, 0, 0, 0, 0, 0, 0, 0, 0, 0, 0, 0, 0, 0, 0, 0, 0, 0, 0, 0, 0, 0, 0, 0, 0, 0, 0, 0, 0, 0, 0, 0, 0, 0, 0, 0, 0, 0, 0, 0, 0, 0, 0, 0, 0, 0, 0, 0, 0, 0, 0, 0, 0, 0, 0, 0, 0, 0, 1, 1, 1, 1, 1, 1, 1, 1, 1, 1, 1, 1, 1, 1, 1, 1, 1, 1, 1, 1, 1, 1, 1, 1, 1, 1, 1, 1, 1, 1, 1, 1, 1, 1, 1, 1, 1, 1, 1, 1, 1, 1, 1, 1, 1, 1, 1, 1, 1, 1, 1, 1, 1, 1, 1, 1, 1, 1, 1, 1, 1, 1, 1, 1, 1, 1, 1, 1, 1, 1, 1, 1, 1, 1, 1, 1, 1, 1, 1, 1, 1, 1, 1, 1, 1, 1, 1, 1, 1, 1, 0, 0, 0, 0, 0, 0, 0, 0, 0, 0, 0, 0, 0, 0, 0, 0, 0, 0, 0, 0, 0, 0, 0, 0, 0, 0, 0, 0, 0, 0, 0, 0, 0, 0, 0, 0, 0, 0, 0, 0, 0, 0, 0, 0, 0, 0, 0, 0, 0, 0, 0, 0, 0, 0, 0, 0, 0, 0, 0, 0, 0, 0, 0, 0, 0, 0, 0, 0, 0, 0, 0, 0, 0, 0, 0, 0, 0, 0, 0, 0, 0, 0, 0, 0, 0, 0, 0, 0, 0, 0, 0, 0, 0, 0, 0, 0, 0, 0, 0, 0, 0, 0, 0, 0, 0, 0, 0, 0, 0, 0, 0, 0, 0, 0, 0, 0, 0, 0, 0, 0, 0, 0, 0, 0, 0, 0, 0, 0, 0, 0, 0, 0, 0, 0, 0, 0, 0, 0, 0, 0, 0, 0, 0, 0, 1, 1, 1, 1, 1, 1, 1, 1, 1, 1, 1, 1, 1, 1, 1, 1, 1, 1, 1, 1, 1, 1, 1, 1, 1, 1, 1, 1, 1, 1, 1, 1, 1, 1, 1, 1, 1, 1, 1, 1, 1, 1, 1, 1, 1, 1, 1, 1, 1, 1, 1, 1, 1, 1, 1, 1, 1, 1, 1, 1, 1, 1, 1, 1, 1, 1, 1, 1, 1, 1, 1, 1, 1, 1, 1, 1])
me_cube_001.polygons.foreach_set('material_index', [0, 0, 0, 0, 0, 0, 0, 0, 0, 0, 0, 0, 0, 0, 0, 0, 0, 0, 0, 0, 0, 0, 0, 0, 0, 0, 0, 0, 0, 0, 0, 0, 0, 0, 1, 1, 1, 1, 1, 1, 1, 1, 1, 1, 1, 1, 1, 1, 1, 1, 1, 1, 1, 1, 1, 1, 1, 1, 1, 1, 1, 1, 1, 1, 1, 1, 1, 1, 1, 1, 1, 1, 1, 1, 1, 1, 1, 1, 1, 1, 1, 1, 1, 1, 1, 1, 1, 1, 1, 1, 1, 1, 1, 1, 1, 1, 1, 1, 1, 1, 1, 1, 1, 1, 1, 1, 1, 1, 1, 1, 1, 1, 1, 1, 1, 1, 1, 1, 1, 1, 1, 1, 1, 1, 1, 1, 1, 1, 1, 1, 1, 1, 1, 1, 1, 1, 1, 1, 1, 1, 1, 1, 1, 1, 1, 1, 1, 1, 1, 1, 1, 1, 1, 1, 1, 1, 1, 1, 1, 1, 1, 1, 1, 1, 1, 1, 1, 1, 1, 1, 1, 1, 1, 1, 1, 1, 1, 1, 1, 1, 1, 1, 1, 1, 1, 1, 1, 1, 1, 1, 1, 1, 1, 1, 1, 1, 1, 1, 1, 1, 1, 1, 1, 1, 1, 1, 1, 1, 1, 1, 1, 1, 1, 1, 1, 1, 1, 1, 1, 1, 1, 1, 1, 1, 1, 1, 1, 1, 1, 1, 1, 1, 1, 1, 1, 1, 1, 1, 1, 1, 1, 1, 1, 1, 1, 1, 1, 1, 1, 1, 1, 1, 1, 1, 1, 1, 1, 1, 1, 1, 1, 1, 1, 1, 1, 1, 1, 1, 1, 1, 1, 1, 1, 1, 1, 1, 1, 1, 1, 1, 1, 1, 1, 1, 1, 1, 1, 1, 1, 1, 1, 1, 1, 1, 1, 1, 1, 1, 1, 1, 1, 1, 1, 1, 1, 1, 1, 1, 1, 1, 1, 1, 1, 1, 1, 1, 1, 1, 1, 1, 1, 1, 1, 1, 1, 1, 1, 1, 1, 1, 1, 1, 1, 1, 1, 1, 1, 1, 1, 1, 1, 1, 1, 1, 1, 1, 1, 1, 1, 1, 1, 1, 1, 1, 1, 1, 1, 1, 1, 1, 1, 1, 1, 1, 1, 1, 1, 1, 1, 1, 1, 1, 1, 1, 1, 1, 1, 1, 1, 1, 1, 1, 1, 1, 1, 1, 1, 1, 1, 1, 1, 1, 1, 1, 1, 1, 1, 1, 1, 1, 1, 1, 1, 1, 1, 1, 1, 1, 1, 1, 1, 1, 1, 1, 1, 1, 1, 1, 1, 1, 1, 1, 1, 1, 1, 1, 1, 1, 1, 1, 1, 1, 1, 1, 1, 1, 1, 1, 1, 1, 1, 1, 1, 1, 1, 1, 1, 1, 1, 1, 1, 1, 1, 1, 1, 1, 1, 1, 1, 1, 1, 1, 1, 1, 1, 1, 1, 1, 1, 1, 1, 1, 1, 1, 1, 1, 1, 1, 1, 1, 1, 1, 1, 1, 1, 1, 1, 1, 1, 1, 1, 1, 1, 1, 1, 1, 1, 1, 1, 1, 1, 1, 1, 1, 1, 1, 1, 1, 1, 1, 1, 1, 1, 1, 1, 1, 1, 1, 1, 1])
_uv = me_cube_001.uv_layers.new(name='UVMap')
_uv.uv.foreach_set('vector', [0.625, 0.25, 0.375, 0.25, 0.375, 0.25, 0.625, 0.25, 0.375, 0.25, 0.625, 0.25, 0.625, 0.5, 0.375, 0.5, 0.625, 0.75, 0.375, 0.75, 0.375, 0.75, 0.625, 0.75, 0.375, 0.75, 0.625, 0.75, 0.625, 1.0, 0.375, 1.0, 0.125, 0.5, 0.375, 0.5, 0.375, 0.75, 0.125, 0.75, 0.625, 0.75, 0.625, 0.5, 0.625, 0.5, 0.625, 0.75, 0.625, 1.0, 0.625, 0.75, 0.625, 0.75, 0.625, 1.0, 0.6683, 0.5427, 0.8317, 0.5427, 0.8317, 0.7073, 0.6683, 0.7073, 0.625, 0.5, 0.625, 0.25, 0.625, 0.25, 0.625, 0.5, 0.8317, 0.7073, 0.8317, 0.5427, 0.8485, 0.5262, 0.8485, 0.7238, 0.8485, 0.7238, 0.8485, 0.5262, 0.875, 0.5117, 0.875, 0.7383, 0.625, 0.01168, 0.625, 0.2383, 0.625, 0.247, 0.625, 0.00305, 0.625, 0.00305, 0.625, 0.247, 0.625, 0.25, 0.625, 0.0, 0.8317, 0.5427, 0.6683, 0.5427, 0.6515, 0.5262, 0.8485, 0.5262, 0.8485, 0.5262, 0.6515, 0.5262, 0.6369, 0.5, 0.8631, 0.5, 0.625, 0.2619, 0.625, 0.4881, 0.625, 0.4969, 0.625, 0.2531, 0.625, 0.2531, 0.625, 0.4969, 0.625, 0.5, 0.625, 0.25, 0.6683, 0.5427, 0.6683, 0.7073, 0.6515, 0.7238, 0.6515, 0.5262, 0.6515, 0.5262, 0.6515, 0.7238, 0.625, 0.7383, 0.625, 0.5117, 0.625, 0.5117, 0.625, 0.7383, 0.625, 0.747, 0.625, 0.503, 0.625, 0.503, 0.625, 0.747, 0.625, 0.75, 0.625, 0.5, 0.6683, 0.7073, 0.8317, 0.7073, 0.8485, 0.7238, 0.6515, 0.7238, 0.6515, 0.7238, 0.8485, 0.7238, 0.8631, 0.75, 0.6369, 0.75, 0.625, 0.7619, 0.625, 0.9881, 0.625, 0.9969, 0.625, 0.7531, 0.625, 0.7531, 0.625, 0.9969, 0.625, 1.0, 0.625, 0.75, 0.625, 0.25, 0.625, 0.0, 0.625, 0.0, 0.625, 0.25, 0.375, 0.5, 0.625, 0.5, 0.625, 0.75, 0.375, 0.75, 0.375, 0.75, 0.375, 0.5, 0.375, 0.5, 0.375, 0.75, 0.625, 0.5, 0.625, 0.75, 0.625, 0.75, 0.625, 0.5, 0.375, 0.5, 0.625, 0.5, 0.625, 0.5, 0.375, 0.5, 0.375, 0.0, 0.625, 0.0, 0.625, 0.25, 0.375, 0.25, 0.375, 1.0, 0.625, 1.0, 0.625, 1.0, 0.375, 1.0, 0.625, 0.0, 0.625, 0.25, 0.625, 0.25, 0.625, 0.0, 0.125, 0.5, 0.125, 0.75, 0.125, 0.75, 0.125, 0.5, 0.5152, 0.0, 0.5758, 0.0, 0.5455, 0.0, 0.5152, 0.0, 0.09091, 0.0, 0.5758, 0.0, 0.09091, 0.0, 0.6061, 0.0, 0.5758, 0.0, 0.9697, 0.0, 0.0, 0.0, 1.0, 0.0, 0.9697, 0.0, 0.0303, 0.0, 0.0, 0.0, 0.5152, 0.0, 0.1212, 0.0, 0.09091, 0.0, 0.06061, 0.0, 0.6061, 0.0, 0.09091, 0.0, 0.5152, 0.0, 0.1515, 0.0, 0.1212, 0.0, 0.5152, 0.0, 0.1818, 0.0, 0.1515, 0.0, 0.5152, 0.0, 0.2121, 0.0, 0.1818, 0.0, 0.5152, 0.0, 0.2424, 0.0, 0.2121, 0.0, 0.5152, 0.0, 0.2727, 0.0, 0.2424, 0.0, 0.5152, 0.0, 0.303, 0.0, 0.2727, 0.0, 0.5152, 0.0, 0.3333, 0.0, 0.303, 0.0, 0.5152, 0.0, 0.3636, 0.0, 0.3333, 0.0, 0.5152, 0.0, 0.3939, 0.0, 0.3636, 0.0, 0.5152, 0.0, 0.4242, 0.0, 0.3939, 0.0, 0.5152, 0.0, 0.4545, 0.0, 0.4242, 0.0, 0.5152, 0.0, 0.4848, 0.0, 0.4545, 0.0, 0.9394, 0.0, 0.0303, 0.0, 0.9697, 0.0, 0.9091, 0.0, 0.0303, 0.0, 0.9394, 0.0, 0.8788, 0.0, 0.0303, 0.0, 0.9091, 0.0, 0.8485, 0.0, 0.0303, 0.0, 0.8788, 0.0, 0.8182, 0.0, 0.0303, 0.0, 0.8485, 0.0, 0.7879, 0.0, 0.0303, 0.0, 0.8182, 0.0, 0.7576, 0.0, 0.0303, 0.0, 0.7879, 0.0, 0.7273, 0.0, 0.0303, 0.0, 0.7576, 0.0, 0.697, 0.0, 0.0303, 0.0, 0.7273, 0.0, 0.6667, 0.0, 0.0303, 0.0, 0.697, 0.0, 0.6364, 0.0, 0.0303, 0.0, 0.6667, 0.0, 0.6061, 0.0, 0.0303, 0.0, 0.6364, 0.0, 0.06061, 0.0, 0.0303, 0.0, 0.6061, 0.0, 0.6909, 0.0, 0.7273, 0.0, 0.7091, 0.0, 0.6909, 0.0, 0.7455, 0.0, 0.7273, 0.0, 0.6909, 0.0, 0.7636, 0.0, 0.7455, 0.0, 0.6727, 0.0, 0.7636, 0.0, 0.6909, 0.0, 0.6727, 0.0, 0.7818, 0.0, 0.7636, 0.0, 0.6545, 0.0, 0.7818, 0.0, 0.6727, 0.0, 0.6545, 0.0, 0.8, 0.0, 0.7818, 0.0, 0.6364, 0.0, 0.8, 0.0, 0.6545, 0.0, 0.6364, 0.0, 0.8182, 0.0, 0.8, 0.0, 0.6182, 0.0, 0.8182, 0.0, 0.6364, 0.0, 0.6182, 0.0, 0.8364, 0.0, 0.8182, 0.0, 0.6, 0.0, 0.8364, 0.0, 0.6182, 0.0, 0.6, 0.0, 0.8545, 0.0, 0.8364, 0.0, 0.5818, 0.0, 0.8545, 0.0, 0.6, 0.0, 0.5818, 0.0, 0.8727, 0.0, 0.8545, 0.0, 0.5636, 0.0, 0.8727, 0.0, 0.5818, 0.0, 0.5636, 0.0, 0.8909, 0.0, 0.8727, 0.0, 0.5455, 0.0, 0.8909, 0.0, 0.5636, 0.0, 0.5455, 0.0, 0.9091, 0.0, 0.8909, 0.0, 0.5273, 0.0, 0.9091, 0.0, 0.5455, 0.0, 0.5273, 0.0, 0.9273, 0.0, 0.9091, 0.0, 0.5091, 0.0, 0.9273, 0.0, 0.5273, 0.0, 0.5091, 0.0, 0.0, 0.0, 0.9273, 0.0, 0.4909, 0.0, 0.0, 0.0, 0.5091, 0.0, 0.4727, 0.0, 1.0, 0.0, 0.4909, 0.0, 1.0, 0.0, 0.0, 0.0, 0.4909, 0.0, 1.0, 0.0, 0.9818, 0.0, 0.0, 0.0, 0.9818, 0.0, 0.01818, 0.0, 0.0, 0.0, 0.4727, 0.0, 0.9455, 0.0, 1.0, 0.0, 0.9636, 0.0, 0.01818, 0.0, 0.9818, 0.0, 0.4727, 0.0, 0.9636, 0.0, 0.9455, 0.0, 0.4727, 0.0, 0.01818, 0.0, 0.9636, 0.0, 0.4545, 0.0, 0.01818, 0.0, 0.4727, 0.0, 0.4545, 0.0, 0.03636, 0.0, 0.01818, 0.0, 0.4364, 0.0, 0.03636, 0.0, 0.4545, 0.0, 0.4364, 0.0, 0.05455, 0.0, 0.03636, 0.0, 0.4182, 0.0, 0.05455, 0.0, 0.4364, 0.0, 0.4182, 0.0, 0.07273, 0.0, 0.05455, 0.0, 0.4182, 0.0, 0.09091, 0.0, 0.07273, 0.0, 0.4, 0.0, 0.09091, 0.0, 0.4182, 0.0, 0.4, 0.0, 0.1091, 0.0, 0.09091, 0.0, 0.3818, 0.0, 0.1091, 0.0, 0.4, 0.0, 0.3818, 0.0, 0.1273, 0.0, 0.1091, 0.0, 0.3636, 0.0, 0.1273, 0.0, 0.3818, 0.0, 0.3636, 0.0, 0.1455, 0.0, 0.1273, 0.0, 0.3455, 0.0, 0.1455, 0.0, 0.3636, 0.0, 0.3455, 0.0, 0.1636, 0.0, 0.1455, 0.0, 0.3273, 0.0, 0.1636, 0.0, 0.3455, 0.0, 0.3273, 0.0, 0.1818, 0.0, 0.1636, 0.0, 0.3091, 0.0, 0.1818, 0.0, 0.3273, 0.0, 0.3091, 0.0, 0.2, 0.0, 0.1818, 0.0, 0.2909, 0.0, 0.2, 0.0, 0.3091, 0.0, 0.2909, 0.0, 0.2182, 0.0, 0.2, 0.0, 0.2727, 0.0, 0.2182, 0.0, 0.2909, 0.0, 0.2727, 0.0, 0.2364, 0.0, 0.2182, 0.0, 0.2545, 0.0, 0.2364, 0.0, 0.2727, 0.0, 0.5152, 0.0, 0.5455, 0.0, 0.5758, 0.0, 0.5152, 0.0, 0.5758, 0.0, 0.09091, 0.0, 0.09091, 0.0, 0.5758, 0.0, 0.6061, 0.0, 0.9697, 0.0, 1.0, 0.0, 0.0, 0.0, 0.9697, 0.0, 0.0, 0.0, 0.0303, 0.0, 0.5152, 0.0, 0.09091, 0.0, 0.1212, 0.0, 0.06061, 0.0, 0.09091, 0.0, 0.6061, 0.0, 0.5152, 0.0, 0.1212, 0.0, 0.1515, 0.0, 0.5152, 0.0, 0.1515, 0.0, 0.1818, 0.0, 0.5152, 0.0, 0.1818, 0.0, 0.2121, 0.0, 0.5152, 0.0, 0.2121, 0.0, 0.2424, 0.0, 0.5152, 0.0, 0.2424, 0.0, 0.2727, 0.0, 0.5152, 0.0, 0.2727, 0.0, 0.303, 0.0, 0.5152, 0.0, 0.303, 0.0, 0.3333, 0.0, 0.5152, 0.0, 0.3333, 0.0, 0.3636, 0.0, 0.5152, 0.0, 0.3636, 0.0, 0.3939, 0.0, 0.5152, 0.0, 0.3939, 0.0, 0.4242, 0.0, 0.5152, 0.0, 0.4242, 0.0, 0.4545, 0.0, 0.5152, 0.0, 0.4545, 0.0, 0.4848, 0.0, 0.9394, 0.0, 0.9697, 0.0, 0.0303, 0.0, 0.9091, 0.0, 0.9394, 0.0, 0.0303, 0.0, 0.8788, 0.0, 0.9091, 0.0, 0.0303, 0.0, 0.8485, 0.0, 0.8788, 0.0, 0.0303, 0.0, 0.8182, 0.0, 0.8485, 0.0, 0.0303, 0.0, 0.7879, 0.0, 0.8182, 0.0, 0.0303, 0.0, 0.7576, 0.0, 0.7879, 0.0, 0.0303, 0.0, 0.7273, 0.0, 0.7576, 0.0, 0.0303, 0.0, 0.697, 0.0, 0.7273, 0.0, 0.0303, 0.0, 0.6667, 0.0, 0.697, 0.0, 0.0303, 0.0, 0.6364, 0.0, 0.6667, 0.0, 0.0303, 0.0, 0.6061, 0.0, 0.6364, 0.0, 0.0303, 0.0, 0.06061, 0.0, 0.6061, 0.0, 0.0303, 0.0, 0.6909, 0.0, 0.7091, 0.0, 0.7273, 0.0, 0.6909, 0.0, 0.7273, 0.0, 0.7455, 0.0, 0.6909, 0.0, 0.7455, 0.0, 0.7636, 0.0, 0.6727, 0.0, 0.6909, 0.0, 0.7636, 0.0, 0.6727, 0.0, 0.7636, 0.0, 0.7818, 0.0, 0.6545, 0.0, 0.6727, 0.0, 0.7818, 0.0, 0.6545, 0.0, 0.7818, 0.0, 0.8, 0.0, 0.6364, 0.0, 0.6545, 0.0, 0.8, 0.0, 0.6364, 0.0, 0.8, 0.0, 0.8182, 0.0, 0.6182, 0.0, 0.6364, 0.0, 0.8182, 0.0, 0.6182, 0.0, 0.8182, 0.0, 0.8364, 0.0, 0.6, 0.0, 0.6182, 0.0, 0.8364, 0.0, 0.6, 0.0, 0.8364, 0.0, 0.8545, 0.0, 0.5818, 0.0, 0.6, 0.0, 0.8545, 0.0, 0.5818, 0.0, 0.8545, 0.0, 0.8727, 0.0, 0.5636, 0.0, 0.5818, 0.0, 0.8727, 0.0, 0.5636, 0.0, 0.8727, 0.0, 0.8909, 0.0, 0.5455, 0.0, 0.5636, 0.0, 0.8909, 0.0, 0.5455, 0.0, 0.8909, 0.0, 0.9091, 0.0, 0.5273, 0.0, 0.5455, 0.0, 0.9091, 0.0, 0.5273, 0.0, 0.9091, 0.0, 0.9273, 0.0, 0.5091, 0.0, 0.5273, 0.0, 0.9273, 0.0, 0.5091, 0.0, 0.9273, 0.0, 0.0, 0.0, 0.4909, 0.0, 0.5091, 0.0, 0.0, 0.0, 0.4727, 0.0, 0.4909, 0.0, 1.0, 0.0, 1.0, 0.0, 0.4909, 0.0, 0.0, 0.0, 1.0, 0.0, 0.0, 0.0, 0.9818, 0.0, 0.9818, 0.0, 0.0, 0.0, 0.01818, 0.0, 0.4727, 0.0, 1.0, 0.0, 0.9455, 0.0, 0.9636, 0.0, 0.9818, 0.0, 0.01818, 0.0, 0.4727, 0.0, 0.9455, 0.0, 0.9636, 0.0, 0.4727, 0.0, 0.9636, 0.0, 0.01818, 0.0, 0.4545, 0.0, 0.4727, 0.0, 0.01818, 0.0, 0.4545, 0.0, 0.01818, 0.0, 0.03636, 0.0, 0.4364, 0.0, 0.4545, 0.0, 0.03636, 0.0, 0.4364, 0.0, 0.03636, 0.0, 0.05455, 0.0, 0.4182, 0.0, 0.4364, 0.0, 0.05455, 0.0, 0.4182, 0.0, 0.05455, 0.0, 0.07273, 0.0, 0.4182, 0.0, 0.07273, 0.0, 0.09091, 0.0, 0.4, 0.0, 0.4182, 0.0, 0.09091, 0.0, 0.4, 0.0, 0.09091, 0.0, 0.1091, 0.0, 0.3818, 0.0, 0.4, 0.0, 0.1091, 0.0, 0.3818, 0.0, 0.1091, 0.0, 0.1273, 0.0, 0.3636, 0.0, 0.3818, 0.0, 0.1273, 0.0, 0.3636, 0.0, 0.1273, 0.0, 0.1455, 0.0, 0.3455, 0.0, 0.3636, 0.0, 0.1455, 0.0, 0.3455, 0.0, 0.1455, 0.0, 0.1636, 0.0, 0.3273, 0.0, 0.3455, 0.0, 0.1636, 0.0, 0.3273, 0.0, 0.1636, 0.0, 0.1818, 0.0, 0.3091, 0.0, 0.3273, 0.0, 0.1818, 0.0, 0.3091, 0.0, 0.1818, 0.0, 0.2, 0.0, 0.2909, 0.0, 0.3091, 0.0, 0.2, 0.0, 0.2909, 0.0, 0.2, 0.0, 0.2182, 0.0, 0.2727, 0.0, 0.2909, 0.0, 0.2182, 0.0, 0.2727, 0.0, 0.2182, 0.0, 0.2364, 0.0, 0.2545, 0.0, 0.2727, 0.0, 0.2364, 0.0, 0.0, 1.0, 0.01923, 1.0, 0.01923, 0.0, 0.0, 0.0, 0.01923, 1.0, 0.03846, 1.0, 0.03846, 0.0, 0.01923, 0.0, 0.03846, 1.0, 0.05769, 1.0, 0.05769, 0.0, 0.03846, 0.0, 0.05769, 1.0, 0.07692, 1.0, 0.07692, 0.0, 0.05769, 0.0, 0.07692, 1.0, 0.09615, 1.0, 0.09615, 0.0, 0.07692, 0.0, 0.09615, 1.0, 0.1154, 1.0, 0.1154, 0.0, 0.09615, 0.0, 0.1154, 1.0, 0.1346, 1.0, 0.1346, 0.0, 0.1154, 0.0, 0.1346, 1.0, 0.1538, 1.0, 0.1538, 0.0, 0.1346, 0.0, 0.1538, 1.0, 0.1731, 1.0, 0.1731, 0.0, 0.1538, 0.0, 0.1731, 1.0, 0.1923, 1.0, 0.1923, 0.0, 0.1731, 0.0, 0.1923, 1.0, 0.2115, 1.0, 0.2115, 0.0, 0.1923, 0.0, 0.2115, 1.0, 0.2308, 1.0, 0.2308, 0.0, 0.2115, 0.0, 0.2308, 1.0, 0.25, 1.0, 0.25, 0.0, 0.2308, 0.0, 0.25, 1.0, 0.2692, 1.0, 0.2692, 0.0, 0.25, 0.0, 0.2692, 1.0, 0.2885, 1.0, 0.2885, 0.0, 0.2692, 0.0, 0.2885, 1.0, 0.3077, 1.0, 0.3077, 0.0, 0.2885, 0.0, 0.3077, 1.0, 0.3269, 1.0, 0.3269, 0.0, 0.3077, 0.0, 0.3269, 1.0, 0.3462, 1.0, 0.3462, 0.0, 0.3269, 0.0, 0.3462, 1.0, 0.3654, 1.0, 0.3654, 0.0, 0.3462, 0.0, 0.3654, 1.0, 0.3846, 1.0, 0.3846, 0.0, 0.3654, 0.0, 0.3846, 1.0, 0.4038, 1.0, 0.4038, 0.0, 0.3846, 0.0, 0.4038, 1.0, 0.4231, 1.0, 0.4231, 0.0, 0.4038, 0.0, 0.4231, 1.0, 0.4423, 1.0, 0.4423, 0.0, 0.4231, 0.0, 0.4423, 1.0, 0.4615, 1.0, 0.4615, 0.0, 0.4423, 0.0, 0.4615, 1.0, 0.4808, 1.0, 0.4808, 0.0, 0.4615, 0.0, 0.4808, 1.0, 0.5, 1.0, 0.5, 0.0, 0.4808, 0.0, 0.5, 1.0, 0.5192, 1.0, 0.5192, 0.0, 0.5, 0.0, 0.5192, 1.0, 0.5385, 1.0, 0.5385, 0.0, 0.5192, 0.0, 0.5385, 1.0, 0.5577, 1.0, 0.5577, 0.0, 0.5385, 0.0, 0.5577, 1.0, 0.5769, 1.0, 0.5769, 0.0, 0.5577, 0.0, 0.5769, 1.0, 0.5962, 1.0, 0.5962, 0.0, 0.5769, 0.0, 0.5962, 1.0, 0.6154, 1.0, 0.6154, 0.0, 0.5962, 0.0, 0.6154, 1.0, 0.6346, 1.0, 0.6346, 0.0, 0.6154, 0.0, 0.6346, 1.0, 0.6538, 1.0, 0.6538, 0.0, 0.6346, 0.0, 0.6538, 1.0, 0.6731, 1.0, 0.6731, 0.0, 0.6538, 0.0, 0.6731, 1.0, 0.6923, 1.0, 0.6923, 0.0, 0.6731, 0.0, 0.6923, 1.0, 0.7115, 1.0, 0.7115, 0.0, 0.6923, 0.0, 0.7115, 1.0, 0.7308, 1.0, 0.7308, 0.0, 0.7115, 0.0, 0.7308, 1.0, 0.75, 1.0, 0.75, 0.0, 0.7308, 0.0, 0.75, 1.0, 0.7692, 1.0, 0.7692, 0.0, 0.75, 0.0, 0.7692, 1.0, 0.7885, 1.0, 0.7885, 0.0, 0.7692, 0.0, 0.7885, 1.0, 0.8077, 1.0, 0.8077, 0.0, 0.7885, 0.0, 0.8077, 1.0, 0.8269, 1.0, 0.8269, 0.0, 0.8077, 0.0, 0.8269, 1.0, 0.8462, 1.0, 0.8462, 0.0, 0.8269, 0.0, 0.8462, 1.0, 0.8654, 1.0, 0.8654, 0.0, 0.8462, 0.0, 0.8654, 1.0, 0.8846, 1.0, 0.8846, 0.0, 0.8654, 0.0, 0.8846, 1.0, 0.9038, 1.0, 0.9038, 0.0, 0.8846, 0.0, 0.9038, 1.0, 0.9231, 1.0, 0.9231, 0.0, 0.9038, 0.0, 0.9231, 1.0, 0.9423, 1.0, 0.9423, 0.0, 0.9231, 0.0, 0.9423, 1.0, 0.9615, 1.0, 0.9615, 0.0, 0.9423, 0.0, 0.9615, 1.0, 0.9808, 1.0, 0.9808, 0.0, 0.9615, 0.0, 0.9808, 1.0, 1.0, 1.0, 1.0, 0.0, 0.9808, 0.0, 0.0, 1.0, 0.25, 1.0, 0.25, 0.0, 0.0, 0.0, 0.25, 1.0, 0.5, 1.0, 0.5, 0.0, 0.25, 0.0, 0.5, 1.0, 0.75, 1.0, 0.75, 0.0, 0.5, 0.0, 0.75, 1.0, 1.0, 1.0, 1.0, 0.0, 0.75, 0.0, 0.0, 1.0, 0.02941, 1.0, 0.02941, 0.0, 0.0, 0.0, 0.02941, 1.0, 0.05882, 1.0, 0.05882, 0.0, 0.02941, 0.0, 0.05882, 1.0, 0.08824, 1.0, 0.08824, 0.0, 0.05882, 0.0, 0.08824, 1.0, 0.1176, 1.0, 0.1176, 0.0, 0.08824, 0.0, 0.1176, 1.0, 0.1471, 1.0, 0.1471, 0.0, 0.1176, 0.0, 0.1471, 1.0, 0.1765, 1.0, 0.1765, 0.0, 0.1471, 0.0, 0.1765, 1.0, 0.2059, 1.0, 0.2059, 0.0, 0.1765, 0.0, 0.2059, 1.0, 0.2353, 1.0, 0.2353, 0.0, 0.2059, 0.0, 0.2353, 1.0, 0.2647, 1.0, 0.2647, 0.0, 0.2353, 0.0, 0.2647, 1.0, 0.2941, 1.0, 0.2941, 0.0, 0.2647, 0.0, 0.2941, 1.0, 0.3235, 1.0, 0.3235, 0.0, 0.2941, 0.0, 0.3235, 1.0, 0.3529, 1.0, 0.3529, 0.0, 0.3235, 0.0, 0.3529, 1.0, 0.3824, 1.0, 0.3824, 0.0, 0.3529, 0.0, 0.3824, 1.0, 0.4118, 1.0, 0.4118, 0.0, 0.3824, 0.0, 0.4118, 1.0, 0.4412, 1.0, 0.4412, 0.0, 0.4118, 0.0, 0.4412, 1.0, 0.4706, 1.0, 0.4706, 0.0, 0.4412, 0.0, 0.4706, 1.0, 0.5, 1.0, 0.5, 0.0, 0.4706, 0.0, 0.5, 1.0, 0.5294, 1.0, 0.5294, 0.0, 0.5, 0.0, 0.5294, 1.0, 0.5588, 1.0, 0.5588, 0.0, 0.5294, 0.0, 0.5588, 1.0, 0.5882, 1.0, 0.5882, 0.0, 0.5588, 0.0, 0.5882, 1.0, 0.6176, 1.0, 0.6176, 0.0, 0.5882, 0.0, 0.6176, 1.0, 0.6471, 1.0, 0.6471, 0.0, 0.6176, 0.0, 0.6471, 1.0, 0.6765, 1.0, 0.6765, 0.0, 0.6471, 0.0, 0.6765, 1.0, 0.7059, 1.0, 0.7059, 0.0, 0.6765, 0.0, 0.7059, 1.0, 0.7353, 1.0, 0.7353, 0.0, 0.7059, 0.0, 0.7353, 1.0, 0.7647, 1.0, 0.7647, 0.0, 0.7353, 0.0, 0.7647, 1.0, 0.7941, 1.0, 0.7941, 0.0, 0.7647, 0.0, 0.7941, 1.0, 0.8235, 1.0, 0.8235, 0.0, 0.7941, 0.0, 0.8235, 1.0, 0.8529, 1.0, 0.8529, 0.0, 0.8235, 0.0, 0.8529, 1.0, 0.8824, 1.0, 0.8824, 0.0, 0.8529, 0.0, 0.8824, 1.0, 0.9118, 1.0, 0.9118, 0.0, 0.8824, 0.0, 0.9118, 1.0, 0.9412, 1.0, 0.9412, 0.0, 0.9118, 0.0, 0.9412, 1.0, 0.9706, 1.0, 0.9706, 0.0, 0.9412, 0.0, 0.9706, 1.0, 1.0, 1.0, 1.0, 0.0, 0.9706, 0.0, 0.8889, 0.0, 0.2222, 0.0, 1.0, 0.0, 0.2222, 0.0, 0.0, 0.0, 1.0, 0.0, 0.2222, 0.0, 0.1111, 0.0, 0.0, 0.0, 0.8889, 0.0, 0.3333, 0.0, 0.2222, 0.0, 0.8889, 0.0, 0.6667, 0.0, 0.3333, 0.0, 0.6667, 0.0, 0.4444, 0.0, 0.3333, 0.0, 0.6667, 0.0, 0.5556, 0.0, 0.4444, 0.0, 0.8889, 0.0, 0.7778, 0.0, 0.6667, 0.0, 0.8889, 0.0, 0.2222, 0.0, 1.0, 0.0, 0.2222, 0.0, 0.0, 0.0, 1.0, 0.0, 0.2222, 0.0, 0.1111, 0.0, 0.0, 0.0, 0.8889, 0.0, 0.3333, 0.0, 0.2222, 0.0, 0.8889, 0.0, 0.6667, 0.0, 0.3333, 0.0, 0.6667, 0.0, 0.4444, 0.0, 0.3333, 0.0, 0.6667, 0.0, 0.5556, 0.0, 0.4444, 0.0, 0.8889, 0.0, 0.7778, 0.0, 0.6667, 0.0, 0.6909, 0.0, 0.7273, 0.0, 0.7091, 0.0, 0.6909, 0.0, 0.7455, 0.0, 0.7273, 0.0, 0.6909, 0.0, 0.7636, 0.0, 0.7455, 0.0, 0.6727, 0.0, 0.7636, 0.0, 0.6909, 0.0, 0.6727, 0.0, 0.7818, 0.0, 0.7636, 0.0, 0.6545, 0.0, 0.7818, 0.0, 0.6727, 0.0, 0.6545, 0.0, 0.8, 0.0, 0.7818, 0.0, 0.6364, 0.0, 0.8, 0.0, 0.6545, 0.0, 0.6364, 0.0, 0.8182, 0.0, 0.8, 0.0, 0.6182, 0.0, 0.8182, 0.0, 0.6364, 0.0, 0.6182, 0.0, 0.8364, 0.0, 0.8182, 0.0, 0.6, 0.0, 0.8364, 0.0, 0.6182, 0.0, 0.6, 0.0, 0.8545, 0.0, 0.8364, 0.0, 0.5818, 0.0, 0.8545, 0.0, 0.6, 0.0, 0.5818, 0.0, 0.8727, 0.0, 0.8545, 0.0, 0.5636, 0.0, 0.8727, 0.0, 0.5818, 0.0, 0.5636, 0.0, 0.8909, 0.0, 0.8727, 0.0, 0.5455, 0.0, 0.8909, 0.0, 0.5636, 0.0, 0.5455, 0.0, 0.9091, 0.0, 0.8909, 0.0, 0.5273, 0.0, 0.9091, 0.0, 0.5455, 0.0, 0.5273, 0.0, 0.9273, 0.0, 0.9091, 0.0, 0.5091, 0.0, 0.9273, 0.0, 0.5273, 0.0, 0.5091, 0.0, 0.0, 0.0, 0.9273, 0.0, 0.4909, 0.0, 0.0, 0.0, 0.5091, 0.0, 0.4727, 0.0, 1.0, 0.0, 0.4909, 0.0, 1.0, 0.0, 0.0, 0.0, 0.4909, 0.0, 1.0, 0.0, 0.9818, 0.0, 0.0, 0.0, 0.9818, 0.0, 0.01818, 0.0, 0.0, 0.0, 0.4727, 0.0, 0.9455, 0.0, 1.0, 0.0, 0.9636, 0.0, 0.01818, 0.0, 0.9818, 0.0, 0.4727, 0.0, 0.9636, 0.0, 0.9455, 0.0, 0.4727, 0.0, 0.01818, 0.0, 0.9636, 0.0, 0.4545, 0.0, 0.01818, 0.0, 0.4727, 0.0, 0.4545, 0.0, 0.03636, 0.0, 0.01818, 0.0, 0.4364, 0.0, 0.03636, 0.0, 0.4545, 0.0, 0.4364, 0.0, 0.05455, 0.0, 0.03636, 0.0, 0.4182, 0.0, 0.05455, 0.0, 0.4364, 0.0, 0.4182, 0.0, 0.07273, 0.0, 0.05455, 0.0, 0.4182, 0.0, 0.09091, 0.0, 0.07273, 0.0, 0.4, 0.0, 0.09091, 0.0, 0.4182, 0.0, 0.4, 0.0, 0.1091, 0.0, 0.09091, 0.0, 0.3818, 0.0, 0.1091, 0.0, 0.4, 0.0, 0.3818, 0.0, 0.1273, 0.0, 0.1091, 0.0, 0.3636, 0.0, 0.1273, 0.0, 0.3818, 0.0, 0.3636, 0.0, 0.1455, 0.0, 0.1273, 0.0, 0.3455, 0.0, 0.1455, 0.0, 0.3636, 0.0, 0.3455, 0.0, 0.1636, 0.0, 0.1455, 0.0, 0.3273, 0.0, 0.1636, 0.0, 0.3455, 0.0, 0.3273, 0.0, 0.1818, 0.0, 0.1636, 0.0, 0.3091, 0.0, 0.1818, 0.0, 0.3273, 0.0, 0.3091, 0.0, 0.2, 0.0, 0.1818, 0.0, 0.2909, 0.0, 0.2, 0.0, 0.3091, 0.0, 0.2909, 0.0, 0.2182, 0.0, 0.2, 0.0, 0.2727, 0.0, 0.2182, 0.0, 0.2909, 0.0, 0.2727, 0.0, 0.2364, 0.0, 0.2182, 0.0, 0.2545, 0.0, 0.2364, 0.0, 0.2727, 0.0, 0.8889, 0.0, 1.0, 0.0, 0.2222, 0.0, 0.2222, 0.0, 1.0, 0.0, 0.0, 0.0, 0.2222, 0.0, 0.0, 0.0, 0.1111, 0.0, 0.8889, 0.0, 0.2222, 0.0, 0.3333, 0.0, 0.8889, 0.0, 0.3333, 0.0, 0.6667, 0.0, 0.6667, 0.0, 0.3333, 0.0, 0.4444, 0.0, 0.6667, 0.0, 0.4444, 0.0, 0.5556, 0.0, 0.8889, 0.0, 0.6667, 0.0, 0.7778, 0.0, 0.8889, 0.0, 1.0, 0.0, 0.2222, 0.0, 0.2222, 0.0, 1.0, 0.0, 0.0, 0.0, 0.2222, 0.0, 0.0, 0.0, 0.1111, 0.0, 0.8889, 0.0, 0.2222, 0.0, 0.3333, 0.0, 0.8889, 0.0, 0.3333, 0.0, 0.6667, 0.0, 0.6667, 0.0, 0.3333, 0.0, 0.4444, 0.0, 0.6667, 0.0, 0.4444, 0.0, 0.5556, 0.0, 0.8889, 0.0, 0.6667, 0.0, 0.7778, 0.0, 0.6909, 0.0, 0.7091, 0.0, 0.7273, 0.0, 0.6909, 0.0, 0.7273, 0.0, 0.7455, 0.0, 0.6909, 0.0, 0.7455, 0.0, 0.7636, 0.0, 0.6727, 0.0, 0.6909, 0.0, 0.7636, 0.0, 0.6727, 0.0, 0.7636, 0.0, 0.7818, 0.0, 0.6545, 0.0, 0.6727, 0.0, 0.7818, 0.0, 0.6545, 0.0, 0.7818, 0.0, 0.8, 0.0, 0.6364, 0.0, 0.6545, 0.0, 0.8, 0.0, 0.6364, 0.0, 0.8, 0.0, 0.8182, 0.0, 0.6182, 0.0, 0.6364, 0.0, 0.8182, 0.0, 0.6182, 0.0, 0.8182, 0.0, 0.8364, 0.0, 0.6, 0.0, 0.6182, 0.0, 0.8364, 0.0, 0.6, 0.0, 0.8364, 0.0, 0.8545, 0.0, 0.5818, 0.0, 0.6, 0.0, 0.8545, 0.0, 0.5818, 0.0, 0.8545, 0.0, 0.8727, 0.0, 0.5636, 0.0, 0.5818, 0.0, 0.8727, 0.0, 0.5636, 0.0, 0.8727, 0.0, 0.8909, 0.0, 0.5455, 0.0, 0.5636, 0.0, 0.8909, 0.0, 0.5455, 0.0, 0.8909, 0.0, 0.9091, 0.0, 0.5273, 0.0, 0.5455, 0.0, 0.9091, 0.0, 0.5273, 0.0, 0.9091, 0.0, 0.9273, 0.0, 0.5091, 0.0, 0.5273, 0.0, 0.9273, 0.0, 0.5091, 0.0, 0.9273, 0.0, 0.0, 0.0, 0.4909, 0.0, 0.5091, 0.0, 0.0, 0.0, 0.4727, 0.0, 0.4909, 0.0, 1.0, 0.0, 1.0, 0.0, 0.4909, 0.0, 0.0, 0.0, 1.0, 0.0, 0.0, 0.0, 0.9818, 0.0, 0.9818, 0.0, 0.0, 0.0, 0.01818, 0.0, 0.4727, 0.0, 1.0, 0.0, 0.9455, 0.0, 0.9636, 0.0, 0.9818, 0.0, 0.01818, 0.0, 0.4727, 0.0, 0.9455, 0.0, 0.9636, 0.0, 0.4727, 0.0, 0.9636, 0.0, 0.01818, 0.0, 0.4545, 0.0, 0.4727, 0.0, 0.01818, 0.0, 0.4545, 0.0, 0.01818, 0.0, 0.03636, 0.0, 0.4364, 0.0, 0.4545, 0.0, 0.03636, 0.0, 0.4364, 0.0, 0.03636, 0.0, 0.05455, 0.0, 0.4182, 0.0, 0.4364, 0.0, 0.05455, 0.0, 0.4182, 0.0, 0.05455, 0.0, 0.07273, 0.0, 0.4182, 0.0, 0.07273, 0.0, 0.09091, 0.0, 0.4, 0.0, 0.4182, 0.0, 0.09091, 0.0, 0.4, 0.0, 0.09091, 0.0, 0.1091, 0.0, 0.3818, 0.0, 0.4, 0.0, 0.1091, 0.0, 0.3818, 0.0, 0.1091, 0.0, 0.1273, 0.0, 0.3636, 0.0, 0.3818, 0.0, 0.1273, 0.0, 0.3636, 0.0, 0.1273, 0.0, 0.1455, 0.0, 0.3455, 0.0, 0.3636, 0.0, 0.1455, 0.0, 0.3455, 0.0, 0.1455, 0.0, 0.1636, 0.0, 0.3273, 0.0, 0.3455, 0.0, 0.1636, 0.0, 0.3273, 0.0, 0.1636, 0.0, 0.1818, 0.0, 0.3091, 0.0, 0.3273, 0.0, 0.1818, 0.0, 0.3091, 0.0, 0.1818, 0.0, 0.2, 0.0, 0.2909, 0.0, 0.3091, 0.0, 0.2, 0.0, 0.2909, 0.0, 0.2, 0.0, 0.2182, 0.0, 0.2727, 0.0, 0.2909, 0.0, 0.2182, 0.0, 0.2727, 0.0, 0.2182, 0.0, 0.2364, 0.0, 0.2545, 0.0, 0.2727, 0.0, 0.2364, 0.0, 0.0, 1.0, 0.01923, 1.0, 0.01923, 0.0, 0.0, 0.0, 0.01923, 1.0, 0.03846, 1.0, 0.03846, 0.0, 0.01923, 0.0, 0.03846, 1.0, 0.05769, 1.0, 0.05769, 0.0, 0.03846, 0.0, 0.05769, 1.0, 0.07692, 1.0, 0.07692, 0.0, 0.05769, 0.0, 0.07692, 1.0, 0.09615, 1.0, 0.09615, 0.0, 0.07692, 0.0, 0.09615, 1.0, 0.1154, 1.0, 0.1154, 0.0, 0.09615, 0.0, 0.1154, 1.0, 0.1346, 1.0, 0.1346, 0.0, 0.1154, 0.0, 0.1346, 1.0, 0.1538, 1.0, 0.1538, 0.0, 0.1346, 0.0, 0.1538, 1.0, 0.1731, 1.0, 0.1731, 0.0, 0.1538, 0.0, 0.1731, 1.0, 0.1923, 1.0, 0.1923, 0.0, 0.1731, 0.0, 0.1923, 1.0, 0.2115, 1.0, 0.2115, 0.0, 0.1923, 0.0, 0.2115, 1.0, 0.2308, 1.0, 0.2308, 0.0, 0.2115, 0.0, 0.2308, 1.0, 0.25, 1.0, 0.25, 0.0, 0.2308, 0.0, 0.25, 1.0, 0.2692, 1.0, 0.2692, 0.0, 0.25, 0.0, 0.2692, 1.0, 0.2885, 1.0, 0.2885, 0.0, 0.2692, 0.0, 0.2885, 1.0, 0.3077, 1.0, 0.3077, 0.0, 0.2885, 0.0, 0.3077, 1.0, 0.3269, 1.0, 0.3269, 0.0, 0.3077, 0.0, 0.3269, 1.0, 0.3462, 1.0, 0.3462, 0.0, 0.3269, 0.0, 0.3462, 1.0, 0.3654, 1.0, 0.3654, 0.0, 0.3462, 0.0, 0.3654, 1.0, 0.3846, 1.0, 0.3846, 0.0, 0.3654, 0.0, 0.3846, 1.0, 0.4038, 1.0, 0.4038, 0.0, 0.3846, 0.0, 0.4038, 1.0, 0.4231, 1.0, 0.4231, 0.0, 0.4038, 0.0, 0.4231, 1.0, 0.4423, 1.0, 0.4423, 0.0, 0.4231, 0.0, 0.4423, 1.0, 0.4615, 1.0, 0.4615, 0.0, 0.4423, 0.0, 0.4615, 1.0, 0.4808, 1.0, 0.4808, 0.0, 0.4615, 0.0, 0.4808, 1.0, 0.5, 1.0, 0.5, 0.0, 0.4808, 0.0, 0.5, 1.0, 0.5192, 1.0, 0.5192, 0.0, 0.5, 0.0, 0.5192, 1.0, 0.5385, 1.0, 0.5385, 0.0, 0.5192, 0.0, 0.5385, 1.0, 0.5577, 1.0, 0.5577, 0.0, 0.5385, 0.0, 0.5577, 1.0, 0.5769, 1.0, 0.5769, 0.0, 0.5577, 0.0, 0.5769, 1.0, 0.5962, 1.0, 0.5962, 0.0, 0.5769, 0.0, 0.5962, 1.0, 0.6154, 1.0, 0.6154, 0.0, 0.5962, 0.0, 0.6154, 1.0, 0.6346, 1.0, 0.6346, 0.0, 0.6154, 0.0, 0.6346, 1.0, 0.6538, 1.0, 0.6538, 0.0, 0.6346, 0.0, 0.6538, 1.0, 0.6731, 1.0, 0.6731, 0.0, 0.6538, 0.0, 0.6731, 1.0, 0.6923, 1.0, 0.6923, 0.0, 0.6731, 0.0, 0.6923, 1.0, 0.7115, 1.0, 0.7115, 0.0, 0.6923, 0.0, 0.7115, 1.0, 0.7308, 1.0, 0.7308, 0.0, 0.7115, 0.0, 0.7308, 1.0, 0.75, 1.0, 0.75, 0.0, 0.7308, 0.0, 0.75, 1.0, 0.7692, 1.0, 0.7692, 0.0, 0.75, 0.0, 0.7692, 1.0, 0.7885, 1.0, 0.7885, 0.0, 0.7692, 0.0, 0.7885, 1.0, 0.8077, 1.0, 0.8077, 0.0, 0.7885, 0.0, 0.8077, 1.0, 0.8269, 1.0, 0.8269, 0.0, 0.8077, 0.0, 0.8269, 1.0, 0.8462, 1.0, 0.8462, 0.0, 0.8269, 0.0, 0.8462, 1.0, 0.8654, 1.0, 0.8654, 0.0, 0.8462, 0.0, 0.8654, 1.0, 0.8846, 1.0, 0.8846, 0.0, 0.8654, 0.0, 0.8846, 1.0, 0.9038, 1.0, 0.9038, 0.0, 0.8846, 0.0, 0.9038, 1.0, 0.9231, 1.0, 0.9231, 0.0, 0.9038, 0.0, 0.9231, 1.0, 0.9423, 1.0, 0.9423, 0.0, 0.9231, 0.0, 0.9423, 1.0, 0.9615, 1.0, 0.9615, 0.0, 0.9423, 0.0, 0.9615, 1.0, 0.9808, 1.0, 0.9808, 0.0, 0.9615, 0.0, 0.9808, 1.0, 1.0, 1.0, 1.0, 0.0, 0.9808, 0.0, 0.0, 1.0, 0.25, 1.0, 0.25, 0.0, 0.0, 0.0, 0.25, 1.0, 0.5, 1.0, 0.5, 0.0, 0.25, 0.0, 0.5, 1.0, 0.75, 1.0, 0.75, 0.0, 0.5, 0.0, 0.75, 1.0, 1.0, 1.0, 1.0, 0.0, 0.75, 0.0, 0.0, 1.0, 0.1, 1.0, 0.1, 0.0, 0.0, 0.0, 0.1, 1.0, 0.2, 1.0, 0.2, 0.0, 0.1, 0.0, 0.2, 1.0, 0.3, 1.0, 0.3, 0.0, 0.2, 0.0, 0.3, 1.0, 0.4, 1.0, 0.4, 0.0, 0.3, 0.0, 0.4, 1.0, 0.5, 1.0, 0.5, 0.0, 0.4, 0.0, 0.5, 1.0, 0.6, 1.0, 0.6, 0.0, 0.5, 0.0, 0.6, 1.0, 0.7, 1.0, 0.7, 0.0, 0.6, 0.0, 0.7, 1.0, 0.8, 1.0, 0.8, 0.0, 0.7, 0.0, 0.8, 1.0, 0.9, 1.0, 0.9, 0.0, 0.8, 0.0, 0.9, 1.0, 1.0, 1.0, 1.0, 0.0, 0.9, 0.0, 0.0, 1.0, 0.1, 1.0, 0.1, 0.0, 0.0, 0.0, 0.1, 1.0, 0.2, 1.0, 0.2, 0.0, 0.1, 0.0, 0.2, 1.0, 0.3, 1.0, 0.3, 0.0, 0.2, 0.0, 0.3, 1.0, 0.4, 1.0, 0.4, 0.0, 0.3, 0.0, 0.4, 1.0, 0.5, 1.0, 0.5, 0.0, 0.4, 0.0, 0.5, 1.0, 0.6, 1.0, 0.6, 0.0, 0.5, 0.0, 0.6, 1.0, 0.7, 1.0, 0.7, 0.0, 0.6, 0.0, 0.7, 1.0, 0.8, 1.0, 0.8, 0.0, 0.7, 0.0, 0.8, 1.0, 0.9, 1.0, 0.9, 0.0, 0.8, 0.0, 0.9, 1.0, 1.0, 1.0, 1.0, 0.0, 0.9, 0.0])
me_cube_001.materials.append(mat_material_001)
me_cube_001.materials.append(mat_material_002)
me_cube_001.update()
me_cube_007 = bpy.data.meshes.new('Cube.007')
me_cube_007.from_pydata([(-0.5458, -1.042, -0.5877), (-0.5458, -1.042, 0.8372), (-0.5458, 1.042, -0.5877), (-0.5458, 1.042, 0.8372), (0.5458, -1.042, -0.5877), (0.5458, -1.042, 0.8372), (0.5458, 1.042, -0.5877), (0.5458, 1.042, 0.8372), (-0.506, -1.007, 0.8062), (-0.506, 1.007, 0.8062), (0.506, 1.007, 0.8062), (0.506, -1.007, 0.8062), (-0.506, -1.007, -0.2347), (-0.506, 1.007, -0.2347), (0.506, 1.007, -0.2347), (0.506, -1.007, -0.2347), (-1.487, -2.708, -1.161), (-0.5458, -1.042, -0.5008), (-1.487, 2.708, -1.161), (-0.5458, 1.042, -0.5008), (1.487, -2.708, -1.161), (0.5458, -1.042, -0.5008), (1.487, 2.708, -1.161), (0.5458, 1.042, -0.5008), (0.5458, 1.042, 0.839), (-0.5458, 1.042, 0.839), (-0.5458, -1.042, 0.839), (0.5458, -1.042, 0.839), (-1.487, -2.708, 0.599), (-1.311, -2.397, 0.839), (-1.473, -2.684, 0.6909), (-1.435, -2.617, 0.7688), (-1.378, -2.516, 0.8208), (-1.308, 2.468, 0.839), (-1.487, 2.708, 0.599), (-1.377, 2.56, 0.8208), (-1.434, 2.638, 0.7688), (-1.473, 2.69, 0.6909), (1.311, -2.397, 0.839), (1.487, -2.708, 0.599), (1.378, -2.516, 0.8208), (1.435, -2.617, 0.7688), (1.473, -2.684, 0.6909), (1.308, 2.468, 0.839), (1.487, 2.708, 0.599), (1.377, 2.56, 0.8208), (1.434, 2.638, 0.7688), (1.473, 2.69, 0.6909)], [], [(0, 1, 3, 2), (2, 3, 7, 6), (6, 7, 5, 4), (4, 5, 1, 0), (2, 6, 4, 0), (5, 7, 10, 11), (11, 10, 14, 15), (3, 1, 8, 9), (1, 5, 11, 8), (7, 3, 9, 10), (14, 13, 12, 15), (9, 8, 12, 13), (8, 11, 15, 12), (10, 9, 13, 14), (26, 29, 38, 27), (22, 44, 39, 20), (16, 28, 34, 18), (18, 22, 20, 16), (27, 38, 43, 33, 29, 26, 25, 24), (18, 34, 44, 22), (26, 17, 19, 25), (25, 19, 23, 24), (23, 21, 27, 24), (21, 17, 26, 27), (19, 17, 21, 23), (29, 33, 35, 32), (32, 35, 36, 31), (31, 36, 37, 30), (30, 37, 34, 28), (33, 43, 45, 35), (35, 45, 46, 36), (36, 46, 47, 37), (37, 47, 44, 34), (39, 44, 47, 42), (42, 47, 46, 41), (41, 46, 45, 40), (40, 45, 43, 38), (28, 39, 42, 30), (30, 42, 41, 31), (31, 41, 40, 32), (32, 40, 38, 29), (20, 39, 28, 16)])
_uv = me_cube_007.uv_layers.new(name='UVMap')
_uv.uv.foreach_set('vector', [0.375, 0.0, 0.625, 0.0, 0.625, 0.25, 0.375, 0.25, 0.375, 0.25, 0.625, 0.25, 0.625, 0.5, 0.375, 0.5, 0.375, 0.5, 0.625, 0.5, 0.625, 0.75, 0.375, 0.75, 0.375, 0.75, 0.625, 0.75, 0.625, 1.0, 0.375, 1.0, 0.125, 0.5, 0.375, 0.5, 0.375, 0.75, 0.125, 0.75, 0.625, 0.75, 0.625, 0.5, 0.625, 0.5, 0.625, 0.75, 0.625, 0.75, 0.625, 0.5, 0.625, 0.5, 0.625, 0.75, 0.625, 0.25, 0.625, 0.0, 0.625, 0.0, 0.625, 0.25, 0.625, 1.0, 0.625, 0.75, 0.625, 0.75, 0.625, 1.0, 0.625, 0.5, 0.625, 0.25, 0.625, 0.25, 0.625, 0.5, 0.625, 0.5, 0.875, 0.5, 0.875, 0.75, 0.625, 0.75, 0.625, 0.25, 0.625, 0.0, 0.625, 0.0, 0.625, 0.25, 0.625, 1.0, 0.625, 0.75, 0.625, 0.75, 0.625, 1.0, 0.625, 0.5, 0.625, 0.25, 0.625, 0.25, 0.625, 0.5, 0.7959, 0.6731, 0.8602, 0.7356, 0.6398, 0.7356, 0.7041, 0.6731, 0.375, 0.5, 0.595, 0.5, 0.595, 0.75, 0.375, 0.75, 0.375, 0.0, 0.595, 0.0, 0.595, 0.25, 0.375, 0.25, 0.125, 0.5, 0.375, 0.5, 0.375, 0.75, 0.125, 0.75, 0.7041, 0.6731, 0.6398, 0.7356, 0.64, 0.5111, 0.86, 0.5111, 0.8602, 0.7356, 0.7959, 0.6731, 0.7959, 0.5769, 0.7041, 0.5769, 0.375, 0.25, 0.595, 0.25, 0.595, 0.5, 0.375, 0.5, 0.6101, 0.0, 0.375, 0.0, 0.375, 0.25, 0.6101, 0.25, 0.6101, 0.25, 0.375, 0.25, 0.375, 0.5, 0.6101, 0.5, 0.375, 0.5, 0.375, 0.75, 0.6101, 0.75, 0.6101, 0.5, 0.375, 0.75, 0.375, 1.0, 0.6101, 1.0, 0.6101, 0.75, 0.125, 0.5, 0.125, 0.75, 0.375, 0.75, 0.375, 0.5, 0.8602, 0.7356, 0.86, 0.5111, 0.8658, 0.5068, 0.8659, 0.7411, 0.8659, 0.7411, 0.8658, 0.5068, 0.875, 0.5032, 0.875, 0.7458, 0.625, 0.004207, 0.625, 0.2468, 0.6065, 0.2492, 0.6065, 0.001093, 0.6065, 0.001093, 0.6065, 0.2492, 0.595, 0.25, 0.595, 0.0, 0.86, 0.5111, 0.64, 0.5111, 0.6342, 0.5068, 0.8658, 0.5068, 0.8658, 0.5068, 0.6342, 0.5068, 0.6294, 0.5, 0.8706, 0.5, 0.625, 0.2544, 0.625, 0.4956, 0.6065, 0.4989, 0.6065, 0.2511, 0.6065, 0.2511, 0.6065, 0.4989, 0.595, 0.5, 0.595, 0.25, 0.595, 0.75, 0.595, 0.5, 0.6065, 0.5008, 0.6065, 0.7489, 0.6065, 0.7489, 0.6065, 0.5008, 0.625, 0.5032, 0.625, 0.7458, 0.625, 0.7458, 0.625, 0.5032, 0.6342, 0.5068, 0.6341, 0.7411, 0.6341, 0.7411, 0.6342, 0.5068, 0.64, 0.5111, 0.6398, 0.7356, 0.595, 1.0, 0.595, 0.75, 0.6065, 0.7511, 0.6065, 0.9989, 0.6065, 0.9989, 0.6065, 0.7511, 0.625, 0.7543, 0.625, 0.9957, 0.8707, 0.75, 0.6293, 0.75, 0.6341, 0.7411, 0.8659, 0.7411, 0.8659, 0.7411, 0.6341, 0.7411, 0.6398, 0.7356, 0.8602, 0.7356, 0.375, 0.75, 0.595, 0.75, 0.595, 1.0, 0.375, 1.0])
me_cube_007.update()

# ---- objects
ob_switch = bpy.data.objects.new('Switch', me_cube_001)
ob_box = bpy.data.objects.new('Box', me_cube_007)

# ---- transforms, parenting, visibility, modifiers, constraints
ob_switch.location = (0.0, 0.0, -0.6937)
ob_switch.rotation_euler = (0.0, -0.5411, 1.571)
ob_box.location = (0.0, 0.0, -0.7806)

# ---- collection membership
col_collection.objects.link(ob_switch)
col_collection.objects.link(ob_box)

# ---- scene / render settings (as saved in the file)
scene.frame_start = 1; scene.frame_end = 250; scene.frame_set(1)
scene.render.engine = 'BLENDER_EEVEE_NEXT'
bpy.context.view_layer.update()

# ---- added for rendering (the .blend has no active camera and no usable light): camera, sun
cam_auto = bpy.data.cameras.new('AutoCamera')
cam_auto.lens = 50.0
cam_auto.sensor_width = 36.0
cam_auto.clip_end = 1000.0
ob_auto_camera = bpy.data.objects.new('AutoCamera', cam_auto)
scene.collection.objects.link(ob_auto_camera)
ob_auto_camera.location = (6.88269, -8.25923, 5.63586)
ob_auto_camera.rotation_euler = (1.09748, -7.21219e-08, 0.694738)
scene.camera = ob_auto_camera
light_auto_sun = bpy.data.lights.new('AutoSun', 'SUN')
light_auto_sun.energy = 3.0
light_auto_sun.angle = 0.0523599
ob_auto_sun = bpy.data.objects.new('AutoSun', light_auto_sun)
scene.collection.objects.link(ob_auto_sun)
ob_auto_sun.rotation_euler = (0.872665, 0.174533, 0.523599)
bpy.context.view_layer.update()
